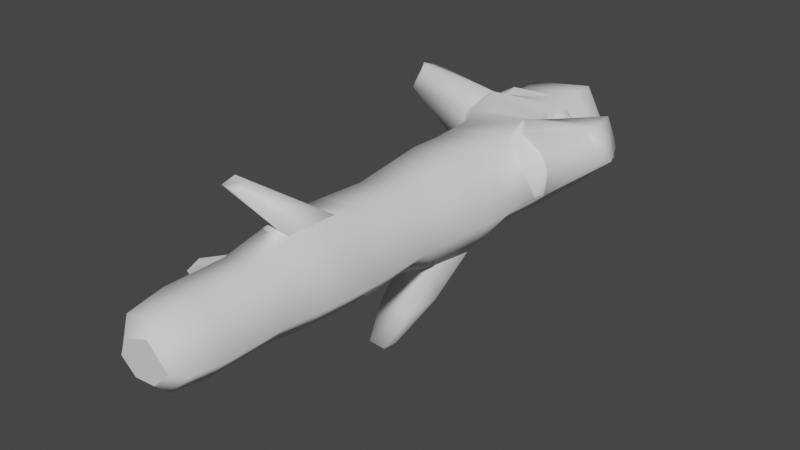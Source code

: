 # Source: fe_branch_01-5.blend  (saved by Blender 3.0.42; exported with 4.5.12 LTS)
import bpy
from mathutils import Matrix  # noqa: F401  (used for matrix-valued properties, if any)

bpy.ops.wm.read_factory_settings(use_empty=True)
scene = bpy.context.scene
scene.name = 'Scene'

# ---- collections
col_collection_2 = bpy.data.collections.new('Collection 2'); scene.collection.children.link(col_collection_2)
col_collection = bpy.data.collections.new('Collection'); scene.collection.children.link(col_collection)

# ---- materials (node trees are filled in below, after node groups)
mat_material_001 = bpy.data.materials.new('Material.001')
mat_material_001.use_transparent_shadow = False

# ---- material node trees
mat_material_001.use_nodes = True; mat_material_001.node_tree.nodes.clear()
_N = mat_material_001.node_tree.nodes; _L = mat_material_001.node_tree.links
n0 = _N.new('ShaderNodeBsdfPrincipled'); n0.name = 'Principled BSDF'; n0.location = (10, 300)
n0.distribution = 'GGX'
n0.subsurface_method = 'RANDOM_WALK_SKIN'
n0.inputs[3].default_value = 1.45
n0.inputs[27].default_value = (0.0, 0.0, 0.0, 1.0)
n0.inputs[28].default_value = 1.0
n1 = _N.new('ShaderNodeOutputMaterial'); n1.name = 'Material Output'; n1.location = (300, 300)
_L.new(n0.outputs[0], n1.inputs[0])
n1.is_active_output = True

# ---- world
world_world = bpy.data.worlds.new('World'); scene.world = world_world
world_world.use_nodes = True; world_world.node_tree.nodes.clear()
_N = world_world.node_tree.nodes; _L = world_world.node_tree.links
n0 = _N.new('ShaderNodeOutputWorld'); n0.name = 'World Output'; n0.location = (300, 300)
n1 = _N.new('ShaderNodeBackground'); n1.name = 'Background'; n1.location = (10, 300)
n1.inputs[0].default_value = (0.05088, 0.05088, 0.05088, 1.0)
_L.new(n1.outputs[0], n0.inputs[0])
n0.is_active_output = True
world_world.color = (0.05088, 0.05088, 0.05088)
world_world.use_sun_shadow = False
world_world.sun_shadow_jitter_overblur = 0.0

# ---- meshes
me_fe_layers2_lt4_gmdl = bpy.data.meshes.new('FE_layers2_Lt4.gmdl')
me_fe_layers2_lt4_gmdl.from_pydata([(0.05151, -0.06357, -0.1882), (-0.1018, -0.06389, -0.1755), (-0.1012, 0.001713, -0.1788), (0.05496, 0.001258, -0.1922), (0.1906, -0.06368, -0.04917), (0.1967, 0.00126, -0.05025), (0.06992, -0.06354, 0.1726), (0.07377, 0.001032, 0.176), (-0.1388, 0.001258, 0.1435), (-0.1392, -0.05966, 0.1412), (-0.1909, 0.00126, -0.05026), (-0.1902, -0.06165, -0.04878), (-0.1012, 0.001713, -0.1788), (-0.1018, -0.06389, -0.1755), (0.05082, -0.2168, -0.1849), (-0.1001, -0.2169, -0.1725), (0.1908, -0.1961, -0.0435), (0.07268, -0.2069, 0.1691), (-0.1608, -0.1925, 0.1414), (-0.2009, -0.2073, -0.02598), (-0.1001, -0.2169, -0.1725), (0.04923, -0.3382, -0.1756), (-0.09515, -0.3374, -0.164), (-0.09707, -0.2848, -0.1673), (0.04986, -0.2851, -0.1791), (0.2007, -0.3345, -0.01979), (0.1904, -0.2711, -0.03955), (0.09971, -0.3283, 0.1604), (0.0796, -0.2715, 0.1635), (-0.1199, -0.2816, 0.191), (-0.1566, -0.357, 0.138), (-0.1942, -0.2369, 0.1472), (-0.2284, -0.2455, 0.0855), (-0.2336, -0.287, 0.07232), (-0.1891, -0.287, 0.1571), (-0.2232, -0.3292, 0.08166), (-0.1879, -0.3342, 0.1421), (-0.09707, -0.2848, -0.1673), (-0.2013, -0.2813, -0.03358), (-0.09515, -0.3374, -0.164), (-0.1941, -0.3423, -0.02402), (-0.02101, -0.8132, -0.2278), (-0.01817, -0.7872, -0.2314), (0.008412, -0.7851, -0.2323), (0.009695, -0.8152, -0.2284), (0.05931, -0.8249, -0.1697), (0.07435, -0.6848, -0.1764), (0.1697, -0.6899, -0.0439), (0.1594, -0.7922, -0.04082), (0.06319, -0.6898, 0.1537), (0.05878, -0.7917, 0.1452), (-0.1233, -0.6876, 0.1255), (-0.1163, -0.7918, 0.1185), (-0.1675, -0.6876, -0.0432), (-0.1574, -0.7928, -0.04046), (-0.07064, -0.6877, -0.1724), (-0.07255, -0.8057, -0.1671), (-0.05871, -1.809, -0.0989), (-0.06763, -1.697, -0.1159), (0.03408, -1.697, -0.1244), (0.02926, -1.803, -0.1082), (0.1265, -1.697, -0.03188), (0.1122, -1.804, -0.02738), (0.04615, -1.698, 0.115), (0.03866, -1.816, 0.09979), (-0.09167, -1.698, 0.09396), (-0.07879, -1.821, 0.08138), (-0.1258, -1.698, -0.03173), (-0.1087, -1.816, -0.02587), (-0.06763, -1.697, -0.1159), (-0.05871, -1.809, -0.0989), (-0.06244, 0.04824, -0.1139), (0.03558, 0.0486, -0.1205), (0.06008, 0.05479, -0.0251), (0.04602, 0.04934, 0.104), (-0.08333, 0.0486, 0.09262), (-0.1115, 0.04941, -0.03188), (-0.06244, 0.04824, -0.1139), (-0.04781, -1.856, 0.04277), (0.01928, -1.838, -0.07446), (0.08006, -1.838, -0.01742), (0.02897, -1.851, 0.06724), (-0.07901, -1.851, -0.02068), (-0.04326, -1.843, -0.07334), (-0.04326, -1.843, -0.07334), (0.01928, -1.838, -0.07446), (0.08006, -1.838, -0.01742), (0.02897, -1.851, 0.06724), (-0.04781, -1.856, 0.04277), (-0.07901, -1.851, -0.02068), (-0.04326, -1.843, -0.07334), (-0.06679, -1.503, -0.1149), (-0.07553, -1.362, -0.13), (0.03849, -1.362, -0.1398), (0.03391, -1.502, -0.1229), (0.1421, -1.362, -0.03653), (0.1249, -1.502, -0.03167), (0.03229, -1.411, 0.1436), (0.04626, -1.502, 0.1144), (-0.0697, -1.38, 0.1374), (-0.09114, -1.502, 0.09331), (-0.1416, -1.362, -0.03662), (-0.1244, -1.502, -0.03177), (-0.07553, -1.362, -0.13), (-0.06679, -1.503, -0.1149), (-0.1115, 0.04941, -0.03188), (0.04177, -1.136, -0.152), (-0.1136, -1.14, -0.1391), (-0.07708, -0.9598, -0.1327), (0.03928, -0.9593, -0.1428), (-0.07255, -0.8057, -0.1671), (0.1538, -1.137, -0.03878), (0.1453, -0.9593, -0.03709), (0.05535, -1.149, 0.1408), (0.05301, -0.959, 0.131), (-0.105, -0.9593, 0.1072), (-0.1092, -1.148, 0.1168), (-0.143, -0.9593, -0.0367), (-0.1627, -1.103, -0.06071), (-0.07708, -0.9598, -0.1327), (-0.1136, -1.14, -0.1391), (0.04811, -0.4702, -0.172), (-0.09297, -0.4689, -0.1602), (-0.09415, -0.3934, -0.1623), (0.04907, -0.3947, -0.1734), (0.1967, -0.4908, -0.02149), (0.2035, -0.4071, -0.02895), (0.1893, -0.4665, 0.1165), (0.2168, -0.4587, 0.06924), (0.227, -0.4134, 0.06421), (0.1928, -0.4147, 0.126), (0.2245, -0.3694, 0.07409), (0.1976, -0.3633, 0.1246), (-0.128, -0.4059, 0.1296), (0.08356, -0.4072, 0.1807), (-0.124, -0.483, 0.1256), (0.096, -0.4963, 0.1562), (-0.1769, -0.3985, -0.04261), (-0.172, -0.4751, -0.04224), (-0.09415, -0.3934, -0.1623), (-0.09297, -0.4689, -0.1602), (0.04028, -1.265, -0.1465), (-0.09954, -1.284, -0.1341), (0.1487, -1.266, -0.03857), (0.0371, -1.247, 0.1493), (-0.08006, -1.279, 0.1416), (-0.1546, -1.288, -0.05135), (-0.1635, -1.212, -0.1234), (-0.1533, -1.253, -0.1147), (-0.1726, -1.26, -0.08355), (-0.1896, -1.213, -0.08746), (-0.03747, -1.316, 0.1697), (-0.03372, -1.366, 0.1624), (0.01667, -1.372, 0.1634), (0.02047, -1.32, 0.1725), (-0.09954, -1.284, -0.1341), (-0.07064, -0.6877, -0.1724), (-0.08851, -0.5718, -0.1539), (0.0454, -0.5721, -0.1652), (0.1711, -0.5922, -0.04399), (0.06555, -0.5922, 0.15), (-0.121, -0.5796, 0.1234), (-0.1657, -0.5789, -0.04279), (-0.08851, -0.5718, -0.1539), (0.02186, -0.7286, -0.1973), (-0.03665, -0.7337, -0.1975), (-0.07064, -0.6877, -0.1724), (0.07435, -0.6848, -0.1764), (0.02425, -0.8073, -0.1928), (0.02186, -0.7286, -0.1973), (0.07435, -0.6848, -0.1764), (0.05931, -0.8249, -0.1697), (-0.07255, -0.8057, -0.1671), (-0.04369, -0.7907, -0.194), (0.008412, -0.7851, -0.2323), (-0.01817, -0.7872, -0.2314), (0.008412, -0.7851, -0.2323), (-0.02101, -0.8132, -0.2278), (-0.1627, -1.103, -0.06071), (-0.1136, -1.14, -0.1391), (-0.1635, -1.212, -0.1234), (-0.1896, -1.213, -0.08746), (-0.09954, -1.284, -0.1341), (-0.1546, -1.288, -0.05135), (-0.1627, -1.103, -0.06071), (-0.1896, -1.213, -0.08746), (0.0371, -1.247, 0.1493), (-0.08006, -1.279, 0.1416), (-0.03747, -1.316, 0.1697), (0.02047, -1.32, 0.1725), (-0.08006, -1.279, 0.1416), (-0.0697, -1.38, 0.1374), (-0.03747, -1.316, 0.1697), (0.03229, -1.411, 0.1436), (0.2007, -0.3345, -0.01979), (0.09971, -0.3283, 0.1604), (0.096, -0.4963, 0.1562), (0.08356, -0.4072, 0.1807), (0.1967, -0.4908, -0.02149), (0.2035, -0.4071, -0.02895), (-0.1608, -0.1925, 0.1414), (-0.2009, -0.2073, -0.02598), (-0.2284, -0.2455, 0.0855), (-0.1942, -0.2369, 0.1472), (-0.2336, -0.287, 0.07232), (-0.2013, -0.2813, -0.03358), (-0.2013, -0.2813, -0.03358), (-0.1941, -0.3423, -0.02402), (-0.2336, -0.287, 0.07232), (-0.1566, -0.357, 0.138), (-0.1891, -0.287, 0.1571), (-0.1199, -0.2816, 0.191)], [], [(1, 2, 0), (0, 2, 3), (5, 4, 3), (4, 0, 3), (5, 7, 4), (6, 4, 7), (7, 8, 6), (8, 9, 6), (8, 10, 9), (10, 11, 9), (13, 11, 12), (12, 11, 10), (1, 0, 15), (14, 15, 0), (16, 14, 4), (14, 0, 4), (6, 17, 4), (17, 16, 4), (9, 18, 6), (18, 17, 6), (11, 19, 9), (19, 18, 9), (11, 13, 19), (13, 20, 19), (24, 21, 23), (21, 22, 23), (15, 14, 23), (23, 14, 24), (21, 24, 25), (25, 24, 26), (14, 16, 24), (24, 16, 26), (26, 28, 25), (27, 25, 28), (17, 28, 16), (26, 16, 28), (18, 29, 17), (17, 29, 28), (30, 27, 29), (29, 27, 28), (34, 31, 33), (31, 32, 33), (34, 33, 36), (33, 35, 36), (37, 38, 20), (19, 20, 38), (37, 39, 38), (39, 40, 38), (43, 44, 42), (41, 42, 44), (47, 48, 46), (45, 46, 48), (47, 49, 48), (48, 49, 50), (51, 52, 49), (49, 52, 50), (51, 53, 52), (53, 54, 52), (54, 53, 56), (53, 55, 56), (58, 59, 57), (57, 59, 60), (59, 61, 60), (60, 61, 62), (63, 64, 61), (62, 61, 64), (66, 64, 65), (63, 65, 64), (65, 67, 66), (67, 68, 66), (67, 69, 68), (69, 70, 68), (2, 71, 3), (3, 71, 72), (3, 72, 5), (5, 72, 73), (7, 5, 74), (5, 73, 74), (8, 7, 75), (75, 7, 74), (8, 75, 10), (76, 10, 75), (12, 10, 77), (77, 10, 76), (79, 80, 78), (78, 80, 81), (78, 82, 79), (82, 83, 79), (57, 60, 84), (84, 60, 85), (62, 86, 60), (85, 60, 86), (64, 87, 62), (86, 62, 87), (66, 88, 64), (64, 88, 87), (68, 89, 66), (66, 89, 88), (68, 70, 89), (70, 90, 89), (93, 94, 92), (91, 92, 94), (93, 95, 94), (94, 95, 96), (95, 97, 96), (96, 97, 98), (100, 98, 99), (97, 99, 98), (101, 102, 99), (99, 102, 100), (101, 103, 102), (103, 104, 102), (73, 72, 105), (72, 71, 105), (76, 75, 73), (73, 75, 74), (108, 109, 107), (106, 107, 109), (110, 45, 108), (108, 45, 109), (106, 109, 111), (111, 109, 112), (48, 112, 45), (109, 45, 112), (114, 113, 112), (113, 111, 112), (50, 114, 48), (112, 48, 114), (52, 115, 50), (50, 115, 114), (115, 116, 114), (116, 113, 114), (54, 117, 52), (52, 117, 115), (116, 115, 118), (117, 118, 115), (119, 117, 56), (54, 56, 117), (119, 120, 117), (120, 118, 117), (123, 124, 122), (121, 122, 124), (21, 124, 22), (123, 22, 124), (124, 126, 121), (125, 121, 126), (25, 126, 21), (124, 21, 126), (130, 127, 129), (127, 128, 129), (130, 129, 132), (129, 131, 132), (27, 30, 134), (30, 133, 134), (133, 135, 134), (135, 136, 134), (137, 133, 40), (30, 40, 133), (137, 138, 133), (138, 135, 133), (39, 139, 40), (40, 139, 137), (139, 140, 137), (140, 138, 137), (106, 141, 107), (141, 142, 107), (111, 143, 106), (143, 141, 106), (113, 144, 111), (144, 143, 111), (116, 145, 113), (145, 144, 113), (116, 118, 145), (118, 146, 145), (149, 150, 148), (147, 148, 150), (92, 142, 93), (93, 142, 141), (93, 141, 95), (95, 141, 143), (95, 143, 97), (97, 143, 144), (151, 152, 154), (152, 153, 154), (101, 99, 146), (146, 99, 145), (103, 101, 155), (155, 101, 146), (58, 91, 59), (91, 94, 59), (94, 96, 59), (59, 96, 61), (96, 98, 61), (61, 98, 63), (98, 100, 63), (100, 65, 63), (100, 102, 65), (102, 67, 65), (102, 104, 67), (104, 69, 67), (157, 158, 156), (46, 156, 158), (122, 121, 157), (157, 121, 158), (158, 159, 46), (47, 46, 159), (121, 125, 158), (158, 125, 159), (49, 47, 160), (47, 159, 160), (125, 136, 159), (159, 136, 160), (135, 161, 136), (136, 161, 160), (161, 51, 160), (51, 49, 160), (138, 162, 135), (135, 162, 161), (162, 53, 161), (53, 51, 161), (138, 140, 162), (140, 163, 162), (163, 55, 162), (55, 53, 162), (167, 164, 166), (164, 165, 166), (170, 171, 169), (168, 169, 171), (171, 172, 168), (172, 173, 168), (166, 165, 172), (165, 173, 172), (165, 164, 175), (174, 175, 164), (169, 168, 176), (44, 176, 168), (173, 41, 168), (41, 44, 168), (173, 165, 177), (165, 175, 177), (178, 179, 181), (179, 180, 181), (182, 148, 179), (179, 148, 180), (183, 149, 182), (148, 182, 149), (183, 184, 149), (149, 184, 185), (187, 188, 186), (186, 188, 189), (191, 152, 190), (190, 152, 192), (191, 193, 152), (152, 193, 153), (193, 186, 153), (153, 186, 189), (131, 194, 132), (132, 194, 195), (197, 196, 130), (196, 127, 130), (197, 130, 195), (130, 132, 195), (128, 127, 198), (198, 127, 196), (199, 194, 129), (194, 131, 129), (199, 129, 198), (129, 128, 198), (201, 202, 200), (200, 202, 203), (205, 204, 201), (204, 202, 201), (206, 207, 208), (207, 35, 208), (36, 35, 209), (35, 207, 209), (209, 211, 36), (210, 36, 211), (200, 203, 211), (211, 203, 210)])
me_fe_layers2_lt4_gmdl.polygons.foreach_set('use_smooth', [True] * 280)
_uv = me_fe_layers2_lt4_gmdl.uv_layers.new(name='UVMap')
_uv.uv.foreach_set('vector', [0.4313, -0.7749, 0.4352, -0.7748, 0.4313, -0.7671, 0.4313, -0.7671, 0.4352, -0.7748, 0.4352, -0.767, 0.4352, -0.7555, 0.4313, -0.7555, 0.4352, -0.767, 0.4313, -0.7555, 0.4313, -0.7671, 0.4352, -0.767, 0.4352, -0.7555, 0.4351, -0.7407, 0.4313, -0.7555, 0.4313, -0.7405, 0.4313, -0.7555, 0.4351, -0.7407, 0.4351, -0.7407, 0.4352, -0.7292, 0.4313, -0.7405, 0.4352, -0.7292, 0.4313, -0.7291, 0.4313, -0.7405, 0.4352, -0.7292, 0.4352, -0.7177, 0.4313, -0.7291, 0.4352, -0.7177, 0.4313, -0.7177, 0.4313, -0.7291, 0.4313, -0.7078, 0.4313, -0.7177, 0.4352, -0.7076, 0.4352, -0.7076, 0.4313, -0.7177, 0.4352, -0.7177, 0.4313, -0.7749, 0.4313, -0.7671, 0.4222, -0.775, 0.4222, -0.7671, 0.4222, -0.775, 0.4313, -0.7671, 0.4221, -0.7554, 0.4222, -0.7671, 0.4313, -0.7555, 0.4222, -0.7671, 0.4313, -0.7671, 0.4313, -0.7555, 0.4313, -0.7405, 0.4223, -0.7417, 0.4313, -0.7555, 0.4223, -0.7417, 0.4221, -0.7554, 0.4313, -0.7555, 0.4313, -0.7291, 0.4221, -0.729, 0.4313, -0.7405, 0.4221, -0.729, 0.4223, -0.7417, 0.4313, -0.7405, 0.4313, -0.7177, 0.422, -0.717, 0.4313, -0.7291, 0.422, -0.717, 0.4221, -0.729, 0.4313, -0.7291, 0.4313, -0.7177, 0.4313, -0.7078, 0.422, -0.717, 0.4313, -0.7078, 0.4222, -0.7078, 0.422, -0.717, 0.4181, -0.767, 0.4149, -0.767, 0.4181, -0.775, 0.4149, -0.767, 0.415, -0.775, 0.4181, -0.775, 0.4222, -0.775, 0.4222, -0.7671, 0.4181, -0.775, 0.4181, -0.775, 0.4222, -0.7671, 0.4181, -0.767, 0.4149, -0.767, 0.4181, -0.767, 0.4144, -0.7551, 0.4144, -0.7551, 0.4181, -0.767, 0.4184, -0.7553, 0.4222, -0.7671, 0.4221, -0.7554, 0.4181, -0.767, 0.4181, -0.767, 0.4221, -0.7554, 0.4184, -0.7553, 0.4184, -0.7553, 0.4184, -0.7416, 0.4144, -0.7551, 0.4147, -0.7413, 0.4144, -0.7551, 0.4184, -0.7416, 0.4223, -0.7417, 0.4184, -0.7416, 0.4221, -0.7554, 0.4184, -0.7553, 0.4221, -0.7554, 0.4184, -0.7416, 0.4221, -0.729, 0.418, -0.7329, 0.4223, -0.7417, 0.4223, -0.7417, 0.418, -0.7329, 0.4184, -0.7416, 0.4145, -0.7291, 0.4147, -0.7413, 0.418, -0.7329, 0.418, -0.7329, 0.4147, -0.7413, 0.4184, -0.7416, 0.4153, -0.8001, 0.413, -0.8007, 0.4154, -0.8047, 0.413, -0.8007, 0.4134, -0.804, 0.4154, -0.8047, 0.4153, -0.8001, 0.4154, -0.8047, 0.4201, -0.8007, 0.4154, -0.8047, 0.42, -0.8043, 0.4201, -0.8007, 0.4181, -0.7079, 0.4182, -0.7162, 0.4222, -0.7078, 0.422, -0.717, 0.4222, -0.7078, 0.4182, -0.7162, 0.4181, -0.7079, 0.415, -0.7079, 0.4182, -0.7162, 0.415, -0.7079, 0.4147, -0.7175, 0.4182, -0.7162, 0.3954, -0.7923, 0.3922, -0.7908, 0.3951, -0.7947, 0.3924, -0.7963, 0.3951, -0.7947, 0.3922, -0.7908, 0.394, -0.7536, 0.3879, -0.7534, 0.3944, -0.7671, 0.3866, -0.7668, 0.3944, -0.7671, 0.3879, -0.7534, 0.394, -0.7536, 0.394, -0.7405, 0.3879, -0.7534, 0.3879, -0.7534, 0.394, -0.7405, 0.3879, -0.7404, 0.3941, -0.7295, 0.3879, -0.7296, 0.394, -0.7405, 0.394, -0.7405, 0.3879, -0.7296, 0.3879, -0.7404, 0.3941, -0.7295, 0.3941, -0.7183, 0.3879, -0.7296, 0.3941, -0.7183, 0.3879, -0.7184, 0.3879, -0.7296, 0.3879, -0.7184, 0.3941, -0.7183, 0.3882, -0.7086, 0.3941, -0.7183, 0.3936, -0.7078, 0.3882, -0.7086, 0.334, -0.7763, 0.334, -0.7659, 0.3273, -0.7771, 0.3273, -0.7771, 0.334, -0.7659, 0.3277, -0.7654, 0.334, -0.7659, 0.334, -0.7531, 0.3277, -0.7654, 0.3277, -0.7654, 0.334, -0.7531, 0.3276, -0.7523, 0.3339, -0.74, 0.3269, -0.7398, 0.334, -0.7531, 0.3276, -0.7523, 0.334, -0.7531, 0.3269, -0.7398, 0.3266, -0.7308, 0.3269, -0.7398, 0.3339, -0.7304, 0.3339, -0.74, 0.3339, -0.7304, 0.3269, -0.7398, 0.3339, -0.7304, 0.3339, -0.7203, 0.3266, -0.7308, 0.3339, -0.7203, 0.3269, -0.7213, 0.3266, -0.7308, 0.3339, -0.7203, 0.334, -0.7097, 0.3269, -0.7213, 0.334, -0.7097, 0.3273, -0.7108, 0.3269, -0.7213, 0.4352, -0.7748, 0.438, -0.7753, 0.4352, -0.767, 0.4352, -0.767, 0.438, -0.7753, 0.438, -0.7663, 0.4352, -0.767, 0.438, -0.7663, 0.4352, -0.7555, 0.4352, -0.7555, 0.438, -0.7663, 0.4384, -0.7576, 0.4351, -0.7407, 0.4352, -0.7555, 0.4381, -0.7403, 0.4352, -0.7555, 0.4384, -0.7576, 0.4381, -0.7403, 0.4352, -0.7292, 0.4351, -0.7407, 0.438, -0.7303, 0.438, -0.7303, 0.4351, -0.7407, 0.4381, -0.7403, 0.4352, -0.7292, 0.438, -0.7303, 0.4352, -0.7177, 0.4381, -0.7191, 0.4352, -0.7177, 0.438, -0.7303, 0.4352, -0.7076, 0.4352, -0.7177, 0.438, -0.7083, 0.438, -0.7083, 0.4352, -0.7177, 0.4381, -0.7191, 0.3326, -0.8129, 0.3325, -0.8186, 0.3265, -0.8129, 0.3265, -0.8129, 0.3325, -0.8186, 0.327, -0.8181, 0.3265, -0.8129, 0.3267, -0.8088, 0.3326, -0.8129, 0.3267, -0.8088, 0.3306, -0.809, 0.3326, -0.8129, 0.3273, -0.7771, 0.3277, -0.7654, 0.3243, -0.7781, 0.3243, -0.7781, 0.3277, -0.7654, 0.3247, -0.7641, 0.3276, -0.7523, 0.3248, -0.7515, 0.3277, -0.7654, 0.3247, -0.7641, 0.3277, -0.7654, 0.3248, -0.7515, 0.3269, -0.7398, 0.3243, -0.7397, 0.3276, -0.7523, 0.3248, -0.7515, 0.3276, -0.7523, 0.3243, -0.7397, 0.3266, -0.7308, 0.3242, -0.7313, 0.3269, -0.7398, 0.3269, -0.7398, 0.3242, -0.7313, 0.3243, -0.7397, 0.3269, -0.7213, 0.3244, -0.7229, 0.3266, -0.7308, 0.3266, -0.7308, 0.3244, -0.7229, 0.3242, -0.7313, 0.3269, -0.7213, 0.3273, -0.7108, 0.3244, -0.7229, 0.3273, -0.7108, 0.3246, -0.7128, 0.3244, -0.7229, 0.354, -0.7664, 0.3456, -0.7661, 0.3539, -0.7757, 0.3456, -0.7761, 0.3539, -0.7757, 0.3456, -0.7661, 0.354, -0.7664, 0.3539, -0.754, 0.3456, -0.7661, 0.3456, -0.7661, 0.3539, -0.754, 0.3456, -0.7533, 0.3539, -0.754, 0.3536, -0.7399, 0.3456, -0.7533, 0.3456, -0.7533, 0.3536, -0.7399, 0.3456, -0.7401, 0.3456, -0.7303, 0.3456, -0.7401, 0.354, -0.7308, 0.3536, -0.7399, 0.354, -0.7308, 0.3456, -0.7401, 0.3539, -0.7193, 0.3456, -0.72, 0.354, -0.7308, 0.354, -0.7308, 0.3456, -0.72, 0.3456, -0.7303, 0.3539, -0.7193, 0.3539, -0.7089, 0.3456, -0.72, 0.3539, -0.7089, 0.3456, -0.7095, 0.3456, -0.72, 0.4384, -0.7576, 0.438, -0.7663, 0.4385, -0.7704, 0.438, -0.7663, 0.438, -0.7753, 0.4385, -0.7704, 0.4381, -0.7191, 0.438, -0.7303, 0.4384, -0.7576, 0.4384, -0.7576, 0.438, -0.7303, 0.4381, -0.7403, 0.3779, -0.7755, 0.3779, -0.7666, 0.3671, -0.7748, 0.3674, -0.7666, 0.3671, -0.7748, 0.3779, -0.7666, 0.3863, -0.775, 0.3866, -0.7668, 0.3779, -0.7755, 0.3779, -0.7755, 0.3866, -0.7668, 0.3779, -0.7666, 0.3674, -0.7666, 0.3779, -0.7666, 0.3673, -0.7543, 0.3673, -0.7543, 0.3779, -0.7666, 0.3779, -0.7544, 0.3879, -0.7534, 0.3779, -0.7544, 0.3866, -0.7668, 0.3779, -0.7666, 0.3866, -0.7668, 0.3779, -0.7544, 0.3779, -0.7403, 0.3666, -0.7402, 0.3779, -0.7544, 0.3666, -0.7402, 0.3673, -0.7543, 0.3779, -0.7544, 0.3879, -0.7404, 0.3779, -0.7403, 0.3879, -0.7534, 0.3779, -0.7544, 0.3879, -0.7534, 0.3779, -0.7403, 0.3879, -0.7296, 0.3779, -0.7298, 0.3879, -0.7404, 0.3879, -0.7404, 0.3779, -0.7298, 0.3779, -0.7403, 0.3779, -0.7298, 0.3672, -0.7309, 0.3779, -0.7403, 0.3672, -0.7309, 0.3666, -0.7402, 0.3779, -0.7403, 0.3879, -0.7184, 0.3779, -0.7188, 0.3879, -0.7296, 0.3879, -0.7296, 0.3779, -0.7188, 0.3779, -0.7298, 0.3672, -0.7309, 0.3779, -0.7298, 0.3686, -0.7192, 0.3779, -0.7188, 0.3686, -0.7192, 0.3779, -0.7298, 0.3779, -0.7086, 0.3779, -0.7188, 0.3882, -0.7086, 0.3879, -0.7184, 0.3882, -0.7086, 0.3779, -0.7188, 0.3779, -0.7086, 0.369, -0.7085, 0.3779, -0.7188, 0.369, -0.7085, 0.3686, -0.7192, 0.3779, -0.7188, 0.4116, -0.775, 0.4116, -0.7669, 0.4071, -0.7751, 0.4071, -0.7669, 0.4071, -0.7751, 0.4116, -0.7669, 0.4149, -0.767, 0.4116, -0.7669, 0.415, -0.775, 0.4116, -0.775, 0.415, -0.775, 0.4116, -0.7669, 0.4116, -0.7669, 0.4108, -0.7562, 0.4071, -0.7669, 0.4064, -0.7554, 0.4071, -0.7669, 0.4108, -0.7562, 0.4144, -0.7551, 0.4108, -0.7562, 0.4149, -0.767, 0.4116, -0.7669, 0.4149, -0.767, 0.4108, -0.7562, 0.4139, -0.7926, 0.4124, -0.7928, 0.4139, -0.7948, 0.4124, -0.7928, 0.4123, -0.7946, 0.4139, -0.7948, 0.4139, -0.7926, 0.4139, -0.7948, 0.4155, -0.7927, 0.4139, -0.7948, 0.4153, -0.7945, 0.4155, -0.7927, 0.4147, -0.7413, 0.4145, -0.7291, 0.4108, -0.7389, 0.4145, -0.7291, 0.4116, -0.7294, 0.4108, -0.7389, 0.4116, -0.7294, 0.4071, -0.7294, 0.4108, -0.7389, 0.4071, -0.7294, 0.4061, -0.7408, 0.4108, -0.7389, 0.4117, -0.7179, 0.4116, -0.7294, 0.4147, -0.7175, 0.4145, -0.7291, 0.4147, -0.7175, 0.4116, -0.7294, 0.4117, -0.7179, 0.4072, -0.718, 0.4116, -0.7294, 0.4072, -0.718, 0.4071, -0.7294, 0.4116, -0.7294, 0.415, -0.7079, 0.4116, -0.7079, 0.4147, -0.7175, 0.4147, -0.7175, 0.4116, -0.7079, 0.4117, -0.7179, 0.4116, -0.7079, 0.4071, -0.708, 0.4117, -0.7179, 0.4071, -0.708, 0.4072, -0.718, 0.4117, -0.7179, 0.3674, -0.7666, 0.3597, -0.7665, 0.3671, -0.7748, 0.3597, -0.7665, 0.3598, -0.7756, 0.3671, -0.7748, 0.3673, -0.7543, 0.3597, -0.7542, 0.3674, -0.7666, 0.3597, -0.7542, 0.3597, -0.7665, 0.3674, -0.7666, 0.3666, -0.7402, 0.3591, -0.7401, 0.3673, -0.7543, 0.3591, -0.7401, 0.3597, -0.7542, 0.3673, -0.7543, 0.3672, -0.7309, 0.3581, -0.7299, 0.3666, -0.7402, 0.3581, -0.7299, 0.3591, -0.7401, 0.3666, -0.7402, 0.3672, -0.7309, 0.3686, -0.7192, 0.3581, -0.7299, 0.3686, -0.7192, 0.3589, -0.7191, 0.3581, -0.7299, 0.3637, -0.796, 0.3684, -0.7961, 0.3638, -0.793, 0.3684, -0.7932, 0.3638, -0.793, 0.3684, -0.7961, 0.3539, -0.7757, 0.3598, -0.7756, 0.354, -0.7664, 0.354, -0.7664, 0.3598, -0.7756, 0.3597, -0.7665, 0.354, -0.7664, 0.3597, -0.7665, 0.3539, -0.754, 0.3539, -0.754, 0.3597, -0.7665, 0.3597, -0.7542, 0.3539, -0.754, 0.3597, -0.7542, 0.3536, -0.7399, 0.3536, -0.7399, 0.3597, -0.7542, 0.3591, -0.7401, 0.3455, -0.7912, 0.3368, -0.7904, 0.3454, -0.7946, 0.3368, -0.7904, 0.338, -0.7944, 0.3454, -0.7946, 0.3539, -0.7193, 0.354, -0.7308, 0.3589, -0.7191, 0.3589, -0.7191, 0.354, -0.7308, 0.3581, -0.7299, 0.3539, -0.7089, 0.3539, -0.7193, 0.3593, -0.7088, 0.3593, -0.7088, 0.3539, -0.7193, 0.3589, -0.7191, 0.334, -0.7763, 0.3456, -0.7761, 0.334, -0.7659, 0.3456, -0.7761, 0.3456, -0.7661, 0.334, -0.7659, 0.3456, -0.7661, 0.3456, -0.7533, 0.334, -0.7659, 0.334, -0.7659, 0.3456, -0.7533, 0.334, -0.7531, 0.3456, -0.7533, 0.3456, -0.7401, 0.334, -0.7531, 0.334, -0.7531, 0.3456, -0.7401, 0.3339, -0.74, 0.3456, -0.7401, 0.3456, -0.7303, 0.3339, -0.74, 0.3456, -0.7303, 0.3339, -0.7304, 0.3339, -0.74, 0.3456, -0.7303, 0.3456, -0.72, 0.3339, -0.7304, 0.3456, -0.72, 0.3339, -0.7203, 0.3339, -0.7304, 0.3456, -0.72, 0.3456, -0.7095, 0.3339, -0.7203, 0.3456, -0.7095, 0.334, -0.7097, 0.3339, -0.7203, 0.4006, -0.7752, 0.4005, -0.7669, 0.3938, -0.775, 0.3944, -0.7671, 0.3938, -0.775, 0.4005, -0.7669, 0.4071, -0.7751, 0.4071, -0.7669, 0.4006, -0.7752, 0.4006, -0.7752, 0.4071, -0.7669, 0.4005, -0.7669, 0.4005, -0.7669, 0.4, -0.7551, 0.3944, -0.7671, 0.394, -0.7536, 0.3944, -0.7671, 0.4, -0.7551, 0.4071, -0.7669, 0.4064, -0.7554, 0.4005, -0.7669, 0.4005, -0.7669, 0.4064, -0.7554, 0.4, -0.7551, 0.394, -0.7405, 0.394, -0.7536, 0.4, -0.7406, 0.394, -0.7536, 0.4, -0.7551, 0.4, -0.7406, 0.4064, -0.7554, 0.4061, -0.7408, 0.4, -0.7551, 0.4, -0.7551, 0.4061, -0.7408, 0.4, -0.7406, 0.4071, -0.7294, 0.4006, -0.7295, 0.4061, -0.7408, 0.4061, -0.7408, 0.4006, -0.7295, 0.4, -0.7406, 0.4006, -0.7295, 0.3941, -0.7295, 0.4, -0.7406, 0.3941, -0.7295, 0.394, -0.7405, 0.4, -0.7406, 0.4072, -0.718, 0.4006, -0.7183, 0.4071, -0.7294, 0.4071, -0.7294, 0.4006, -0.7183, 0.4006, -0.7295, 0.4006, -0.7183, 0.3941, -0.7183, 0.4006, -0.7295, 0.3941, -0.7183, 0.3941, -0.7295, 0.4006, -0.7295, 0.4072, -0.718, 0.4071, -0.708, 0.4006, -0.7183, 0.4071, -0.708, 0.4006, -0.7081, 0.4006, -0.7183, 0.4006, -0.7081, 0.3936, -0.7078, 0.4006, -0.7183, 0.3936, -0.7078, 0.3941, -0.7183, 0.4006, -0.7183, 0.3678, -0.8068, 0.3793, -0.8077, 0.3682, -0.8035, 0.3793, -0.8077, 0.3796, -0.8046, 0.3682, -0.8035, 0.368, -0.7827, 0.3699, -0.7921, 0.3794, -0.7832, 0.3805, -0.791, 0.3794, -0.7832, 0.3699, -0.7921, 0.3699, -0.7921, 0.3696, -0.7988, 0.3805, -0.791, 0.3696, -0.7988, 0.3802, -0.7985, 0.3805, -0.791, 0.3682, -0.8035, 0.3796, -0.8046, 0.3696, -0.7988, 0.3796, -0.8046, 0.3802, -0.7985, 0.3696, -0.7988, 0.3796, -0.8046, 0.3793, -0.8077, 0.3908, -0.8038, 0.3904, -0.8083, 0.3908, -0.8038, 0.3793, -0.8077, 0.3794, -0.7832, 0.3805, -0.791, 0.3903, -0.7835, 0.3922, -0.7908, 0.3903, -0.7835, 0.3805, -0.791, 0.3802, -0.7985, 0.3924, -0.7963, 0.3805, -0.791, 0.3924, -0.7963, 0.3922, -0.7908, 0.3805, -0.791, 0.3802, -0.7985, 0.3796, -0.8046, 0.3913, -0.7973, 0.3796, -0.8046, 0.3908, -0.8038, 0.3913, -0.7973, 0.3494, -0.7823, 0.3503, -0.7864, 0.3639, -0.7828, 0.3503, -0.7864, 0.3635, -0.788, 0.3639, -0.7828, 0.352, -0.7919, 0.3638, -0.793, 0.3503, -0.7864, 0.3503, -0.7864, 0.3638, -0.793, 0.3635, -0.788, 0.352, -0.7956, 0.3637, -0.796, 0.352, -0.7919, 0.3638, -0.793, 0.352, -0.7919, 0.3637, -0.796, 0.352, -0.7956, 0.3492, -0.8052, 0.3637, -0.796, 0.3637, -0.796, 0.3492, -0.8052, 0.3634, -0.8049, 0.3238, -0.8072, 0.3365, -0.807, 0.3236, -0.802, 0.3236, -0.802, 0.3365, -0.807, 0.3387, -0.8012, 0.3254, -0.7895, 0.3368, -0.7904, 0.3241, -0.7846, 0.3241, -0.7846, 0.3368, -0.7904, 0.3379, -0.7849, 0.3254, -0.7895, 0.3255, -0.7936, 0.3368, -0.7904, 0.3368, -0.7904, 0.3255, -0.7936, 0.338, -0.7944, 0.3255, -0.7936, 0.3236, -0.802, 0.338, -0.7944, 0.338, -0.7944, 0.3236, -0.802, 0.3387, -0.8012, 0.4153, -0.7945, 0.4158, -0.7949, 0.4155, -0.7927, 0.4155, -0.7927, 0.4158, -0.7949, 0.416, -0.7924, 0.414, -0.7911, 0.4044, -0.7923, 0.4139, -0.7926, 0.4044, -0.7923, 0.4124, -0.7928, 0.4139, -0.7926, 0.414, -0.7911, 0.4139, -0.7926, 0.416, -0.7924, 0.4139, -0.7926, 0.4155, -0.7927, 0.416, -0.7924, 0.4123, -0.7946, 0.4124, -0.7928, 0.4041, -0.7956, 0.4041, -0.7956, 0.4124, -0.7928, 0.4044, -0.7923, 0.414, -0.7955, 0.4158, -0.7949, 0.4139, -0.7948, 0.4158, -0.7949, 0.4153, -0.7945, 0.4139, -0.7948, 0.414, -0.7955, 0.4139, -0.7948, 0.4041, -0.7956, 0.4139, -0.7948, 0.4123, -0.7946, 0.4041, -0.7956, 0.438, -0.786, 0.4227, -0.7856, 0.4382, -0.7912, 0.4382, -0.7912, 0.4227, -0.7856, 0.4228, -0.792, 0.4376, -0.7826, 0.4228, -0.7818, 0.438, -0.786, 0.4228, -0.7818, 0.4227, -0.7856, 0.438, -0.786, 0.4376, -0.8093, 0.4372, -0.8058, 0.4228, -0.8081, 0.4372, -0.8058, 0.42, -0.8043, 0.4228, -0.8081, 0.4201, -0.8007, 0.42, -0.8043, 0.4373, -0.8008, 0.42, -0.8043, 0.4372, -0.8058, 0.4373, -0.8008, 0.4373, -0.8008, 0.4379, -0.7961, 0.4201, -0.8007, 0.4229, -0.7964, 0.4201, -0.8007, 0.4379, -0.7961, 0.4382, -0.7912, 0.4228, -0.792, 0.4379, -0.7961, 0.4379, -0.7961, 0.4228, -0.792, 0.4229, -0.7964])
me_fe_layers2_lt4_gmdl.use_remesh_fix_poles = True
me_fe_layers2_lt4_gmdl.use_remesh_preserve_attributes = False
me_fe_layers2_lt4_gmdl.update()
me_fe_root_assemblage_03_gmdl = bpy.data.meshes.new('FE_root_assemblage_03.gmdl')
me_fe_root_assemblage_03_gmdl.from_pydata([(0.0494, -0.04357, -0.1835), (-0.09874, -0.04408, -0.171), (-0.09543, -0.001021, -0.1693), (0.05119, -0.001348, -0.1818), (0.1851, -0.04097, -0.04935), (0.1843, -0.001395, -0.04863), (0.06775, -0.0404, 0.1667), (0.06888, -0.001559, 0.1638), (-0.1307, -0.001348, 0.1332), (-0.1369, -0.03595, 0.1364), (-0.1796, -0.001394, -0.04861), (-0.1855, -0.03898, -0.04854), (-0.09543, -0.001021, -0.1693), (-0.09874, -0.04408, -0.171), (0.04935, -0.1148, -0.1825), (-0.0984, -0.1148, -0.1704), (0.1833, -0.1062, -0.03877), (0.07226, -0.1107, 0.1615), (-0.1629, -0.09771, 0.1283), (-0.189, -0.1076, -0.01319), (-0.0984, -0.1148, -0.1704), (0.04766, -0.1753, -0.173), (-0.09333, -0.1749, -0.1616), (-0.09521, -0.1487, -0.1649), (0.04828, -0.1488, -0.1764), (0.1844, -0.175, -0.0057), (0.1808, -0.1432, -0.03319), (0.1041, -0.1723, 0.1386), (0.08076, -0.1434, 0.1513), (-0.1276, -0.1466, 0.1671), (-0.1581, -0.1878, 0.1245), (-0.1817, -0.1232, 0.1313), (-0.2016, -0.1282, 0.09449), (-0.2032, -0.1499, 0.08501), (-0.1774, -0.1499, 0.1373), (-0.1954, -0.1733, 0.08986), (-0.1739, -0.1762, 0.1265), (-0.09521, -0.1487, -0.1649), (-0.1876, -0.1465, -0.01842), (-0.09333, -0.1749, -0.1616), (-0.1824, -0.1787, -0.01232), (-0.01122, -0.4055, -0.192), (-0.009539, -0.3928, -0.1938), (0.00429, -0.3923, -0.1956), (0.005, -0.4066, -0.1925), (0.03827, -0.4176, -0.1532), (0.05291, -0.3486, -0.1596), (0.1526, -0.3505, -0.04083), (0.1414, -0.4019, -0.03754), (0.05712, -0.3504, 0.1385), (0.05289, -0.4012, 0.1301), (-0.1125, -0.3493, 0.1128), (-0.1056, -0.4012, 0.1059), (-0.1513, -0.3494, -0.04027), (-0.138, -0.4029, -0.03648), (-0.04834, -0.3488, -0.1558), (-0.03733, -0.4129, -0.1511), (-0.04659, -0.9077, -0.07913), (-0.05428, -0.8523, -0.09366), (0.02685, -0.8519, -0.1004), (0.02273, -0.9051, -0.08646), (0.1006, -0.852, -0.02665), (0.0881, -0.9056, -0.02278), (0.0365, -0.8525, 0.09054), (0.03015, -0.9113, 0.07743), (-0.07345, -0.8528, 0.07375), (-0.06241, -0.9139, 0.06293), (-0.1007, -0.8526, -0.02652), (-0.086, -0.9114, -0.02158), (-0.05428, -0.8523, -0.09366), (-0.04659, -0.9077, -0.07913), (-0.05886, 0.03887, -0.108), (0.03292, 0.03926, -0.1143), (0.05582, 0.04499, -0.02491), (0.0427, 0.04003, 0.09589), (-0.0784, 0.03927, 0.0853), (-0.1048, 0.03997, -0.03127), (-0.05886, 0.03887, -0.108), (-0.03791, -0.9313, 0.03243), (0.01483, -0.9222, -0.05974), (0.06263, -0.9222, -0.0149), (0.02246, -0.929, 0.05166), (-0.06244, -0.929, -0.01745), (-0.03434, -0.9246, -0.05885), (-0.03434, -0.9246, -0.05885), (0.01483, -0.9222, -0.05974), (0.06263, -0.9222, -0.0149), (0.02246, -0.929, 0.05166), (-0.03791, -0.9313, 0.03243), (-0.06244, -0.929, -0.01745), (-0.03434, -0.9246, -0.05885), (-0.05514, -0.7554, -0.0955), (-0.06359, -0.6853, -0.1101), (0.03183, -0.6852, -0.1182), (0.02752, -0.7552, -0.1022), (0.1185, -0.6853, -0.03182), (0.1023, -0.7552, -0.02728), (0.01734, -0.6979, 0.1195), (0.03754, -0.7551, 0.0924), (-0.04765, -0.6883, 0.1135), (-0.075, -0.7552, 0.0752), (-0.1186, -0.6853, -0.03184), (-0.1024, -0.7552, -0.02731), (-0.06359, -0.6853, -0.1101), (-0.05514, -0.7554, -0.0955), (-0.1048, 0.03997, -0.03127), (0.03539, -0.5728, -0.1314), (-0.1024, -0.5768, -0.1104), (-0.06895, -0.4849, -0.1194), (0.0345, -0.4846, -0.1281), (-0.03733, -0.4129, -0.1511), (0.1312, -0.5734, -0.03449), (0.1284, -0.4846, -0.03422), (0.04713, -0.5792, 0.1195), (0.0468, -0.4845, 0.1152), (-0.09365, -0.4846, 0.0939), (-0.09417, -0.5784, 0.09898), (-0.1279, -0.4846, -0.03408), (-0.1341, -0.5608, -0.06184), (-0.06895, -0.4849, -0.1194), (-0.1024, -0.5768, -0.1104), (0.04554, -0.241, -0.1657), (-0.08928, -0.2404, -0.1546), (-0.09159, -0.2027, -0.1586), (0.04712, -0.2034, -0.1695), (0.1773, -0.2503, -0.008844), (0.1848, -0.2098, -0.01559), (0.1704, -0.2366, 0.09439), (0.1889, -0.2338, 0.06204), (0.1969, -0.2118, 0.0612), (0.1749, -0.2123, 0.1014), (0.1967, -0.1908, 0.06669), (0.1789, -0.1886, 0.1012), (-0.1259, -0.2106, 0.1225), (0.08866, -0.2098, 0.1541), (-0.1225, -0.2491, 0.1203), (0.09673, -0.2526, 0.1345), (-0.1707, -0.206, -0.0402), (-0.1658, -0.2443, -0.04055), (-0.09159, -0.2027, -0.1586), (-0.08928, -0.2404, -0.1546), (0.03359, -0.6367, -0.1247), (-0.08624, -0.6427, -0.1103), (0.125, -0.6375, -0.03382), (0.01997, -0.6364, 0.125), (-0.05347, -0.6475, 0.1172), (-0.1286, -0.645, -0.04749), (-0.1369, -0.6076, -0.09916), (-0.1294, -0.6259, -0.09161), (-0.1418, -0.6282, -0.07303), (-0.1539, -0.6069, -0.07829), (-0.01943, -0.6616, 0.1342), (-0.0174, -0.6804, 0.1301), (0.009982, -0.6826, 0.1314), (0.01205, -0.6629, 0.137), (-0.08624, -0.6427, -0.1103), (-0.04834, -0.3488, -0.1558), (-0.08045, -0.2919, -0.1431), (0.04075, -0.292, -0.1535), (0.1574, -0.3014, -0.04108), (0.06102, -0.3015, 0.1368), (-0.1119, -0.2955, 0.1123), (-0.1531, -0.2952, -0.04084), (-0.08045, -0.2919, -0.1431), (0.01714, -0.367, -0.1752), (-0.02083, -0.3683, -0.1753), (-0.04834, -0.3488, -0.1558), (0.05291, -0.3486, -0.1596), (0.0178, -0.4109, -0.1701), (0.01714, -0.367, -0.1752), (0.05291, -0.3486, -0.1596), (0.03827, -0.4176, -0.1532), (-0.03733, -0.4129, -0.1511), (-0.02579, -0.4016, -0.1714), (0.00429, -0.3923, -0.1956), (-0.009539, -0.3928, -0.1938), (0.00429, -0.3923, -0.1956), (-0.01122, -0.4055, -0.192), (-0.1341, -0.5608, -0.06184), (-0.1024, -0.5768, -0.1104), (-0.1369, -0.6076, -0.09916), (-0.1539, -0.6069, -0.07829), (-0.08624, -0.6427, -0.1103), (-0.1286, -0.645, -0.04749), (-0.1341, -0.5608, -0.06184), (-0.1539, -0.6069, -0.07829), (0.01997, -0.6364, 0.125), (-0.05347, -0.6475, 0.1172), (-0.01943, -0.6616, 0.1342), (0.01205, -0.6629, 0.137), (-0.05347, -0.6475, 0.1172), (-0.04765, -0.6883, 0.1135), (-0.01943, -0.6616, 0.1342), (0.01734, -0.6979, 0.1195), (0.1844, -0.175, -0.0057), (0.1041, -0.1723, 0.1386), (0.09673, -0.2526, 0.1345), (0.08866, -0.2098, 0.1541), (0.1773, -0.2503, -0.008844), (0.1848, -0.2098, -0.01559), (-0.1629, -0.09771, 0.1283), (-0.189, -0.1076, -0.01319), (-0.2016, -0.1282, 0.09449), (-0.1817, -0.1232, 0.1313), (-0.2032, -0.1499, 0.08501), (-0.1876, -0.1465, -0.01842), (-0.1876, -0.1465, -0.01842), (-0.1824, -0.1787, -0.01232), (-0.2032, -0.1499, 0.08501), (-0.1581, -0.1878, 0.1245), (-0.1774, -0.1499, 0.1373), (-0.1276, -0.1466, 0.1671)], [], [(1, 2, 0), (0, 2, 3), (5, 4, 3), (4, 0, 3), (5, 7, 4), (6, 4, 7), (7, 8, 6), (8, 9, 6), (8, 10, 9), (10, 11, 9), (13, 11, 12), (12, 11, 10), (1, 0, 15), (14, 15, 0), (16, 14, 4), (14, 0, 4), (6, 17, 4), (17, 16, 4), (9, 18, 6), (18, 17, 6), (11, 19, 9), (19, 18, 9), (11, 13, 19), (13, 20, 19), (24, 21, 23), (21, 22, 23), (15, 14, 23), (23, 14, 24), (21, 24, 25), (25, 24, 26), (14, 16, 24), (24, 16, 26), (26, 28, 25), (27, 25, 28), (17, 28, 16), (26, 16, 28), (18, 29, 17), (17, 29, 28), (30, 27, 29), (29, 27, 28), (34, 31, 33), (31, 32, 33), (34, 33, 36), (33, 35, 36), (37, 38, 20), (19, 20, 38), (37, 39, 38), (39, 40, 38), (43, 44, 42), (41, 42, 44), (47, 48, 46), (45, 46, 48), (47, 49, 48), (48, 49, 50), (51, 52, 49), (49, 52, 50), (51, 53, 52), (53, 54, 52), (54, 53, 56), (53, 55, 56), (58, 59, 57), (57, 59, 60), (59, 61, 60), (60, 61, 62), (63, 64, 61), (62, 61, 64), (66, 64, 65), (63, 65, 64), (65, 67, 66), (67, 68, 66), (67, 69, 68), (69, 70, 68), (2, 71, 3), (3, 71, 72), (3, 72, 5), (5, 72, 73), (7, 5, 74), (5, 73, 74), (8, 7, 75), (75, 7, 74), (8, 75, 10), (76, 10, 75), (12, 10, 77), (77, 10, 76), (79, 80, 78), (78, 80, 81), (78, 82, 79), (82, 83, 79), (57, 60, 84), (84, 60, 85), (62, 86, 60), (85, 60, 86), (64, 87, 62), (86, 62, 87), (66, 88, 64), (64, 88, 87), (68, 89, 66), (66, 89, 88), (68, 70, 89), (70, 90, 89), (93, 94, 92), (91, 92, 94), (93, 95, 94), (94, 95, 96), (95, 97, 96), (96, 97, 98), (100, 98, 99), (97, 99, 98), (101, 102, 99), (99, 102, 100), (101, 103, 102), (103, 104, 102), (73, 72, 105), (72, 71, 105), (76, 75, 73), (73, 75, 74), (108, 109, 107), (106, 107, 109), (110, 45, 108), (108, 45, 109), (106, 109, 111), (111, 109, 112), (48, 112, 45), (109, 45, 112), (114, 113, 112), (113, 111, 112), (50, 114, 48), (112, 48, 114), (52, 115, 50), (50, 115, 114), (115, 116, 114), (116, 113, 114), (54, 117, 52), (52, 117, 115), (116, 115, 118), (117, 118, 115), (119, 117, 56), (54, 56, 117), (119, 120, 117), (120, 118, 117), (123, 124, 122), (121, 122, 124), (21, 124, 22), (123, 22, 124), (124, 126, 121), (125, 121, 126), (25, 126, 21), (124, 21, 126), (130, 127, 129), (127, 128, 129), (130, 129, 132), (129, 131, 132), (27, 30, 134), (30, 133, 134), (133, 135, 134), (135, 136, 134), (137, 133, 40), (30, 40, 133), (137, 138, 133), (138, 135, 133), (39, 139, 40), (40, 139, 137), (139, 140, 137), (140, 138, 137), (106, 141, 107), (141, 142, 107), (111, 143, 106), (143, 141, 106), (113, 144, 111), (144, 143, 111), (116, 145, 113), (145, 144, 113), (116, 118, 145), (118, 146, 145), (149, 150, 148), (147, 148, 150), (92, 142, 93), (93, 142, 141), (93, 141, 95), (95, 141, 143), (95, 143, 97), (97, 143, 144), (151, 152, 154), (152, 153, 154), (101, 99, 146), (146, 99, 145), (103, 101, 155), (155, 101, 146), (58, 91, 59), (91, 94, 59), (94, 96, 59), (59, 96, 61), (96, 98, 61), (61, 98, 63), (98, 100, 63), (100, 65, 63), (100, 102, 65), (102, 67, 65), (102, 104, 67), (104, 69, 67), (157, 158, 156), (46, 156, 158), (122, 121, 157), (157, 121, 158), (158, 159, 46), (47, 46, 159), (121, 125, 158), (158, 125, 159), (49, 47, 160), (47, 159, 160), (125, 136, 159), (159, 136, 160), (135, 161, 136), (136, 161, 160), (161, 51, 160), (51, 49, 160), (138, 162, 135), (135, 162, 161), (162, 53, 161), (53, 51, 161), (138, 140, 162), (140, 163, 162), (163, 55, 162), (55, 53, 162), (167, 164, 166), (164, 165, 166), (170, 171, 169), (168, 169, 171), (171, 172, 168), (172, 173, 168), (166, 165, 172), (165, 173, 172), (165, 164, 175), (174, 175, 164), (169, 168, 176), (44, 176, 168), (173, 41, 168), (41, 44, 168), (173, 165, 177), (165, 175, 177), (178, 179, 181), (179, 180, 181), (182, 148, 179), (179, 148, 180), (183, 149, 182), (148, 182, 149), (183, 184, 149), (149, 184, 185), (187, 188, 186), (186, 188, 189), (191, 152, 190), (190, 152, 192), (191, 193, 152), (152, 193, 153), (193, 186, 153), (153, 186, 189), (131, 194, 132), (132, 194, 195), (197, 196, 130), (196, 127, 130), (197, 130, 195), (130, 132, 195), (128, 127, 198), (198, 127, 196), (199, 194, 129), (194, 131, 129), (199, 129, 198), (129, 128, 198), (201, 202, 200), (200, 202, 203), (205, 204, 201), (204, 202, 201), (206, 207, 208), (207, 35, 208), (36, 35, 209), (35, 207, 209), (209, 211, 36), (210, 36, 211), (200, 203, 211), (211, 203, 210)])
me_fe_root_assemblage_03_gmdl.polygons.foreach_set('use_smooth', [True] * 280)
_uv = me_fe_root_assemblage_03_gmdl.uv_layers.new(name='UVMap')
_uv.uv.foreach_set('vector', [0.9803, -0.9232, 0.9842, -0.9231, 0.9803, -0.9154, 0.9803, -0.9154, 0.9842, -0.9231, 0.9842, -0.9153, 0.9842, -0.9039, 0.9803, -0.9038, 0.9842, -0.9153, 0.9803, -0.9038, 0.9803, -0.9154, 0.9842, -0.9153, 0.9842, -0.9039, 0.9842, -0.8891, 0.9803, -0.9038, 0.9803, -0.889, 0.9803, -0.9038, 0.9842, -0.8891, 0.9842, -0.8891, 0.9842, -0.8777, 0.9803, -0.889, 0.9842, -0.8777, 0.9803, -0.8776, 0.9803, -0.889, 0.9842, -0.8777, 0.9842, -0.8662, 0.9803, -0.8776, 0.9842, -0.8662, 0.9803, -0.8663, 0.9803, -0.8776, 0.9803, -0.8564, 0.9803, -0.8663, 0.9842, -0.8562, 0.9842, -0.8562, 0.9803, -0.8663, 0.9842, -0.8662, 0.9803, -0.9232, 0.9803, -0.9154, 0.9713, -0.9232, 0.9713, -0.9154, 0.9713, -0.9232, 0.9803, -0.9154, 0.9712, -0.9038, 0.9713, -0.9154, 0.9803, -0.9038, 0.9713, -0.9154, 0.9803, -0.9154, 0.9803, -0.9038, 0.9803, -0.889, 0.9714, -0.8901, 0.9803, -0.9038, 0.9714, -0.8901, 0.9712, -0.9038, 0.9803, -0.9038, 0.9803, -0.8776, 0.9712, -0.8775, 0.9803, -0.889, 0.9712, -0.8775, 0.9714, -0.8901, 0.9803, -0.889, 0.9803, -0.8663, 0.9711, -0.8656, 0.9803, -0.8776, 0.9711, -0.8656, 0.9712, -0.8775, 0.9803, -0.8776, 0.9803, -0.8663, 0.9803, -0.8564, 0.9711, -0.8656, 0.9803, -0.8564, 0.9713, -0.8564, 0.9711, -0.8656, 0.9672, -0.9153, 0.9641, -0.9153, 0.9672, -0.9233, 0.9641, -0.9153, 0.9641, -0.9233, 0.9672, -0.9233, 0.9713, -0.9232, 0.9713, -0.9154, 0.9672, -0.9233, 0.9672, -0.9233, 0.9713, -0.9154, 0.9672, -0.9153, 0.9641, -0.9153, 0.9672, -0.9153, 0.9636, -0.9035, 0.9636, -0.9035, 0.9672, -0.9153, 0.9675, -0.9037, 0.9713, -0.9154, 0.9712, -0.9038, 0.9672, -0.9153, 0.9672, -0.9153, 0.9712, -0.9038, 0.9675, -0.9037, 0.9675, -0.9037, 0.9675, -0.89, 0.9636, -0.9035, 0.9638, -0.8898, 0.9636, -0.9035, 0.9675, -0.89, 0.9714, -0.8901, 0.9675, -0.89, 0.9712, -0.9038, 0.9675, -0.9037, 0.9712, -0.9038, 0.9675, -0.89, 0.9712, -0.8775, 0.9671, -0.8813, 0.9714, -0.8901, 0.9714, -0.8901, 0.9671, -0.8813, 0.9675, -0.89, 0.9636, -0.8776, 0.9638, -0.8898, 0.9671, -0.8813, 0.9671, -0.8813, 0.9638, -0.8898, 0.9675, -0.89, 0.9645, -0.9483, 0.9622, -0.9489, 0.9645, -0.9528, 0.9622, -0.9489, 0.9626, -0.9522, 0.9645, -0.9528, 0.9645, -0.9483, 0.9645, -0.9528, 0.9692, -0.9489, 0.9645, -0.9528, 0.9691, -0.9524, 0.9692, -0.9489, 0.9672, -0.8565, 0.9673, -0.8647, 0.9713, -0.8564, 0.9711, -0.8656, 0.9713, -0.8564, 0.9673, -0.8647, 0.9672, -0.8565, 0.9641, -0.8565, 0.9673, -0.8647, 0.9641, -0.8565, 0.9638, -0.8661, 0.9673, -0.8647, 0.9446, -0.9405, 0.9415, -0.939, 0.9443, -0.9429, 0.9416, -0.9445, 0.9443, -0.9429, 0.9415, -0.939, 0.9432, -0.902, 0.9372, -0.9018, 0.9436, -0.9154, 0.9359, -0.9151, 0.9436, -0.9154, 0.9372, -0.9018, 0.9432, -0.902, 0.9432, -0.8889, 0.9372, -0.9018, 0.9372, -0.9018, 0.9432, -0.8889, 0.9372, -0.8888, 0.9433, -0.8779, 0.9372, -0.878, 0.9432, -0.8889, 0.9432, -0.8889, 0.9372, -0.878, 0.9372, -0.8888, 0.9433, -0.8779, 0.9434, -0.8668, 0.9372, -0.878, 0.9434, -0.8668, 0.9372, -0.867, 0.9372, -0.878, 0.9372, -0.867, 0.9434, -0.8668, 0.9375, -0.8572, 0.9434, -0.8668, 0.9428, -0.8564, 0.9375, -0.8572, 0.8835, -0.9246, 0.8835, -0.9143, 0.8769, -0.9254, 0.8769, -0.9254, 0.8835, -0.9143, 0.8772, -0.9138, 0.8835, -0.9143, 0.8835, -0.9014, 0.8772, -0.9138, 0.8772, -0.9138, 0.8835, -0.9014, 0.8771, -0.9007, 0.8834, -0.8885, 0.8764, -0.8882, 0.8835, -0.9014, 0.8771, -0.9007, 0.8835, -0.9014, 0.8764, -0.8882, 0.8761, -0.8793, 0.8764, -0.8882, 0.8834, -0.8789, 0.8834, -0.8885, 0.8834, -0.8789, 0.8764, -0.8882, 0.8834, -0.8789, 0.8834, -0.8688, 0.8761, -0.8793, 0.8834, -0.8688, 0.8764, -0.8698, 0.8761, -0.8793, 0.8834, -0.8688, 0.8835, -0.8583, 0.8764, -0.8698, 0.8835, -0.8583, 0.8769, -0.8594, 0.8764, -0.8698, 0.9842, -0.9231, 0.987, -0.9236, 0.9842, -0.9153, 0.9842, -0.9153, 0.987, -0.9236, 0.9871, -0.9146, 0.9842, -0.9153, 0.9871, -0.9146, 0.9842, -0.9039, 0.9842, -0.9039, 0.9871, -0.9146, 0.9874, -0.906, 0.9842, -0.8891, 0.9842, -0.9039, 0.9871, -0.8888, 0.9842, -0.9039, 0.9874, -0.906, 0.9871, -0.8888, 0.9842, -0.8777, 0.9842, -0.8891, 0.9871, -0.8788, 0.9871, -0.8788, 0.9842, -0.8891, 0.9871, -0.8888, 0.9842, -0.8777, 0.9871, -0.8788, 0.9842, -0.8662, 0.9871, -0.8676, 0.9842, -0.8662, 0.9871, -0.8788, 0.9842, -0.8562, 0.9842, -0.8662, 0.987, -0.8569, 0.987, -0.8569, 0.9842, -0.8662, 0.9871, -0.8676, 0.8821, -0.961, 0.882, -0.9667, 0.876, -0.961, 0.876, -0.961, 0.882, -0.9667, 0.8765, -0.9662, 0.876, -0.961, 0.8763, -0.9569, 0.8821, -0.961, 0.8763, -0.9569, 0.8802, -0.9572, 0.8821, -0.961, 0.8769, -0.9254, 0.8772, -0.9138, 0.8739, -0.9264, 0.8739, -0.9264, 0.8772, -0.9138, 0.8743, -0.9124, 0.8771, -0.9007, 0.8744, -0.8999, 0.8772, -0.9138, 0.8743, -0.9124, 0.8772, -0.9138, 0.8744, -0.8999, 0.8764, -0.8882, 0.8738, -0.8881, 0.8771, -0.9007, 0.8744, -0.8999, 0.8771, -0.9007, 0.8738, -0.8881, 0.8761, -0.8793, 0.8737, -0.8798, 0.8764, -0.8882, 0.8764, -0.8882, 0.8737, -0.8798, 0.8738, -0.8881, 0.8764, -0.8698, 0.8739, -0.8714, 0.8761, -0.8793, 0.8761, -0.8793, 0.8739, -0.8714, 0.8737, -0.8798, 0.8764, -0.8698, 0.8769, -0.8594, 0.8739, -0.8714, 0.8769, -0.8594, 0.8741, -0.8614, 0.8739, -0.8714, 0.9034, -0.9148, 0.895, -0.9144, 0.9033, -0.924, 0.895, -0.9244, 0.9033, -0.924, 0.895, -0.9144, 0.9034, -0.9148, 0.9033, -0.9024, 0.895, -0.9144, 0.895, -0.9144, 0.9033, -0.9024, 0.895, -0.9017, 0.9033, -0.9024, 0.903, -0.8884, 0.895, -0.9017, 0.895, -0.9017, 0.903, -0.8884, 0.895, -0.8885, 0.895, -0.8788, 0.895, -0.8885, 0.9034, -0.8793, 0.903, -0.8884, 0.9034, -0.8793, 0.895, -0.8885, 0.9033, -0.8678, 0.895, -0.8685, 0.9034, -0.8793, 0.9034, -0.8793, 0.895, -0.8685, 0.895, -0.8788, 0.9033, -0.8678, 0.9033, -0.8575, 0.895, -0.8685, 0.9033, -0.8575, 0.895, -0.8581, 0.895, -0.8685, 0.9874, -0.906, 0.9871, -0.9146, 0.9875, -0.9187, 0.9871, -0.9146, 0.987, -0.9236, 0.9875, -0.9187, 0.9871, -0.8676, 0.9871, -0.8788, 0.9874, -0.906, 0.9874, -0.906, 0.9871, -0.8788, 0.9871, -0.8888, 0.9272, -0.9238, 0.9272, -0.915, 0.9165, -0.9231, 0.9167, -0.915, 0.9165, -0.9231, 0.9272, -0.915, 0.9356, -0.9233, 0.9359, -0.9151, 0.9272, -0.9238, 0.9272, -0.9238, 0.9359, -0.9151, 0.9272, -0.915, 0.9167, -0.915, 0.9272, -0.915, 0.9167, -0.9027, 0.9167, -0.9027, 0.9272, -0.915, 0.9272, -0.9028, 0.9372, -0.9018, 0.9272, -0.9028, 0.9359, -0.9151, 0.9272, -0.915, 0.9359, -0.9151, 0.9272, -0.9028, 0.9272, -0.8887, 0.916, -0.8886, 0.9272, -0.9028, 0.916, -0.8886, 0.9167, -0.9027, 0.9272, -0.9028, 0.9372, -0.8888, 0.9272, -0.8887, 0.9372, -0.9018, 0.9272, -0.9028, 0.9372, -0.9018, 0.9272, -0.8887, 0.9372, -0.878, 0.9272, -0.8783, 0.9372, -0.8888, 0.9372, -0.8888, 0.9272, -0.8783, 0.9272, -0.8887, 0.9272, -0.8783, 0.9165, -0.8794, 0.9272, -0.8887, 0.9165, -0.8794, 0.916, -0.8886, 0.9272, -0.8887, 0.9372, -0.867, 0.9272, -0.8674, 0.9372, -0.878, 0.9372, -0.878, 0.9272, -0.8674, 0.9272, -0.8783, 0.9165, -0.8794, 0.9272, -0.8783, 0.918, -0.8677, 0.9272, -0.8674, 0.918, -0.8677, 0.9272, -0.8783, 0.9272, -0.8571, 0.9272, -0.8674, 0.9375, -0.8572, 0.9372, -0.867, 0.9375, -0.8572, 0.9272, -0.8674, 0.9272, -0.8571, 0.9184, -0.8571, 0.9272, -0.8674, 0.9184, -0.8571, 0.918, -0.8677, 0.9272, -0.8674, 0.9608, -0.9233, 0.9607, -0.9153, 0.9563, -0.9234, 0.9562, -0.9153, 0.9563, -0.9234, 0.9607, -0.9153, 0.9641, -0.9153, 0.9607, -0.9153, 0.9641, -0.9233, 0.9608, -0.9233, 0.9641, -0.9233, 0.9607, -0.9153, 0.9607, -0.9153, 0.9599, -0.9046, 0.9562, -0.9153, 0.9556, -0.9038, 0.9562, -0.9153, 0.9599, -0.9046, 0.9636, -0.9035, 0.9599, -0.9046, 0.9641, -0.9153, 0.9607, -0.9153, 0.9641, -0.9153, 0.9599, -0.9046, 0.963, -0.9408, 0.9615, -0.941, 0.963, -0.943, 0.9615, -0.941, 0.9614, -0.9428, 0.963, -0.943, 0.963, -0.9408, 0.963, -0.943, 0.9646, -0.9409, 0.963, -0.943, 0.9644, -0.9426, 0.9646, -0.9409, 0.9638, -0.8898, 0.9636, -0.8776, 0.9599, -0.8874, 0.9636, -0.8776, 0.9607, -0.8779, 0.9599, -0.8874, 0.9607, -0.8779, 0.9562, -0.8778, 0.9599, -0.8874, 0.9562, -0.8778, 0.9553, -0.8893, 0.9599, -0.8874, 0.9608, -0.8665, 0.9607, -0.8779, 0.9638, -0.8661, 0.9636, -0.8776, 0.9638, -0.8661, 0.9607, -0.8779, 0.9608, -0.8665, 0.9563, -0.8666, 0.9607, -0.8779, 0.9563, -0.8666, 0.9562, -0.8778, 0.9607, -0.8779, 0.9641, -0.8565, 0.9608, -0.8565, 0.9638, -0.8661, 0.9638, -0.8661, 0.9608, -0.8565, 0.9608, -0.8665, 0.9608, -0.8565, 0.9563, -0.8566, 0.9608, -0.8665, 0.9563, -0.8566, 0.9563, -0.8666, 0.9608, -0.8665, 0.9167, -0.915, 0.9091, -0.9149, 0.9165, -0.9231, 0.9091, -0.9149, 0.9091, -0.9238, 0.9165, -0.9231, 0.9167, -0.9027, 0.909, -0.9026, 0.9167, -0.915, 0.909, -0.9026, 0.9091, -0.9149, 0.9167, -0.915, 0.916, -0.8886, 0.9085, -0.8886, 0.9167, -0.9027, 0.9085, -0.8886, 0.909, -0.9026, 0.9167, -0.9027, 0.9165, -0.8794, 0.9075, -0.8784, 0.916, -0.8886, 0.9075, -0.8784, 0.9085, -0.8886, 0.916, -0.8886, 0.9165, -0.8794, 0.918, -0.8677, 0.9075, -0.8784, 0.918, -0.8677, 0.9083, -0.8676, 0.9075, -0.8784, 0.913, -0.9442, 0.9177, -0.9443, 0.9132, -0.9413, 0.9178, -0.9414, 0.9132, -0.9413, 0.9177, -0.9443, 0.9033, -0.924, 0.9091, -0.9238, 0.9034, -0.9148, 0.9034, -0.9148, 0.9091, -0.9238, 0.9091, -0.9149, 0.9034, -0.9148, 0.9091, -0.9149, 0.9033, -0.9024, 0.9033, -0.9024, 0.9091, -0.9149, 0.909, -0.9026, 0.9033, -0.9024, 0.909, -0.9026, 0.903, -0.8884, 0.903, -0.8884, 0.909, -0.9026, 0.9085, -0.8886, 0.895, -0.9394, 0.8862, -0.9386, 0.8949, -0.9428, 0.8862, -0.9386, 0.8875, -0.9426, 0.8949, -0.9428, 0.9033, -0.8678, 0.9034, -0.8793, 0.9083, -0.8676, 0.9083, -0.8676, 0.9034, -0.8793, 0.9075, -0.8784, 0.9033, -0.8575, 0.9033, -0.8678, 0.9087, -0.8573, 0.9087, -0.8573, 0.9033, -0.8678, 0.9083, -0.8676, 0.8835, -0.9246, 0.895, -0.9244, 0.8835, -0.9143, 0.895, -0.9244, 0.895, -0.9144, 0.8835, -0.9143, 0.895, -0.9144, 0.895, -0.9017, 0.8835, -0.9143, 0.8835, -0.9143, 0.895, -0.9017, 0.8835, -0.9014, 0.895, -0.9017, 0.895, -0.8885, 0.8835, -0.9014, 0.8835, -0.9014, 0.895, -0.8885, 0.8834, -0.8885, 0.895, -0.8885, 0.895, -0.8788, 0.8834, -0.8885, 0.895, -0.8788, 0.8834, -0.8789, 0.8834, -0.8885, 0.895, -0.8788, 0.895, -0.8685, 0.8834, -0.8789, 0.895, -0.8685, 0.8834, -0.8688, 0.8834, -0.8789, 0.895, -0.8685, 0.895, -0.8581, 0.8834, -0.8688, 0.895, -0.8581, 0.8835, -0.8583, 0.8834, -0.8688, 0.9498, -0.9235, 0.9497, -0.9152, 0.943, -0.9233, 0.9436, -0.9154, 0.943, -0.9233, 0.9497, -0.9152, 0.9563, -0.9234, 0.9562, -0.9153, 0.9498, -0.9235, 0.9498, -0.9235, 0.9562, -0.9153, 0.9497, -0.9152, 0.9497, -0.9152, 0.9492, -0.9035, 0.9436, -0.9154, 0.9432, -0.902, 0.9436, -0.9154, 0.9492, -0.9035, 0.9562, -0.9153, 0.9556, -0.9038, 0.9497, -0.9152, 0.9497, -0.9152, 0.9556, -0.9038, 0.9492, -0.9035, 0.9432, -0.8889, 0.9432, -0.902, 0.9492, -0.889, 0.9432, -0.902, 0.9492, -0.9035, 0.9492, -0.889, 0.9556, -0.9038, 0.9553, -0.8893, 0.9492, -0.9035, 0.9492, -0.9035, 0.9553, -0.8893, 0.9492, -0.889, 0.9562, -0.8778, 0.9498, -0.8779, 0.9553, -0.8893, 0.9553, -0.8893, 0.9498, -0.8779, 0.9492, -0.889, 0.9498, -0.8779, 0.9433, -0.8779, 0.9492, -0.889, 0.9433, -0.8779, 0.9432, -0.8889, 0.9492, -0.889, 0.9563, -0.8666, 0.9498, -0.8668, 0.9562, -0.8778, 0.9562, -0.8778, 0.9498, -0.8668, 0.9498, -0.8779, 0.9498, -0.8668, 0.9434, -0.8668, 0.9498, -0.8779, 0.9434, -0.8668, 0.9433, -0.8779, 0.9498, -0.8779, 0.9563, -0.8666, 0.9563, -0.8566, 0.9498, -0.8668, 0.9563, -0.8566, 0.9498, -0.8567, 0.9498, -0.8668, 0.9498, -0.8567, 0.9428, -0.8564, 0.9498, -0.8668, 0.9428, -0.8564, 0.9434, -0.8668, 0.9498, -0.8668, 0.9171, -0.9549, 0.9286, -0.9559, 0.9176, -0.9517, 0.9286, -0.9559, 0.9289, -0.9527, 0.9176, -0.9517, 0.9173, -0.931, 0.9192, -0.9403, 0.9287, -0.9314, 0.9298, -0.9392, 0.9287, -0.9314, 0.9192, -0.9403, 0.9192, -0.9403, 0.9189, -0.947, 0.9298, -0.9392, 0.9189, -0.947, 0.9295, -0.9467, 0.9298, -0.9392, 0.9176, -0.9517, 0.9289, -0.9527, 0.9189, -0.947, 0.9289, -0.9527, 0.9295, -0.9467, 0.9189, -0.947, 0.9289, -0.9527, 0.9286, -0.9559, 0.9401, -0.952, 0.9396, -0.9564, 0.9401, -0.952, 0.9286, -0.9559, 0.9287, -0.9314, 0.9298, -0.9392, 0.9396, -0.9317, 0.9415, -0.939, 0.9396, -0.9317, 0.9298, -0.9392, 0.9295, -0.9467, 0.9416, -0.9445, 0.9298, -0.9392, 0.9416, -0.9445, 0.9415, -0.939, 0.9298, -0.9392, 0.9295, -0.9467, 0.9289, -0.9527, 0.9405, -0.9455, 0.9289, -0.9527, 0.9401, -0.952, 0.9405, -0.9455, 0.8988, -0.9305, 0.8997, -0.9346, 0.9133, -0.9311, 0.8997, -0.9346, 0.9128, -0.9362, 0.9133, -0.9311, 0.9014, -0.9401, 0.9132, -0.9413, 0.8997, -0.9346, 0.8997, -0.9346, 0.9132, -0.9413, 0.9128, -0.9362, 0.9014, -0.9438, 0.913, -0.9442, 0.9014, -0.9401, 0.9132, -0.9413, 0.9014, -0.9401, 0.913, -0.9442, 0.9014, -0.9438, 0.8986, -0.9533, 0.913, -0.9442, 0.913, -0.9442, 0.8986, -0.9533, 0.9128, -0.953, 0.8733, -0.9554, 0.886, -0.9552, 0.8731, -0.9501, 0.8731, -0.9501, 0.886, -0.9552, 0.8881, -0.9494, 0.8749, -0.9377, 0.8862, -0.9386, 0.8737, -0.9329, 0.8737, -0.9329, 0.8862, -0.9386, 0.8874, -0.9331, 0.8749, -0.9377, 0.8751, -0.9418, 0.8862, -0.9386, 0.8862, -0.9386, 0.8751, -0.9418, 0.8875, -0.9426, 0.8751, -0.9418, 0.8731, -0.9501, 0.8875, -0.9426, 0.8875, -0.9426, 0.8731, -0.9501, 0.8881, -0.9494, 0.9644, -0.9426, 0.9649, -0.9431, 0.9646, -0.9409, 0.9646, -0.9409, 0.9649, -0.9431, 0.9652, -0.9407, 0.9631, -0.9394, 0.9536, -0.9405, 0.963, -0.9408, 0.9536, -0.9405, 0.9615, -0.941, 0.963, -0.9408, 0.9631, -0.9394, 0.963, -0.9408, 0.9652, -0.9407, 0.963, -0.9408, 0.9646, -0.9409, 0.9652, -0.9407, 0.9614, -0.9428, 0.9615, -0.941, 0.9533, -0.9438, 0.9533, -0.9438, 0.9615, -0.941, 0.9536, -0.9405, 0.9631, -0.9437, 0.9649, -0.9431, 0.963, -0.943, 0.9649, -0.9431, 0.9644, -0.9426, 0.963, -0.943, 0.9631, -0.9437, 0.963, -0.943, 0.9533, -0.9438, 0.963, -0.943, 0.9614, -0.9428, 0.9533, -0.9438, 0.9871, -0.9343, 0.9718, -0.9338, 0.9873, -0.9394, 0.9873, -0.9394, 0.9718, -0.9338, 0.9719, -0.9402, 0.9867, -0.9309, 0.9719, -0.93, 0.9871, -0.9343, 0.9719, -0.93, 0.9718, -0.9338, 0.9871, -0.9343, 0.9867, -0.9574, 0.9863, -0.954, 0.9719, -0.9562, 0.9863, -0.954, 0.9691, -0.9524, 0.9719, -0.9562, 0.9692, -0.9489, 0.9691, -0.9524, 0.9863, -0.949, 0.9691, -0.9524, 0.9863, -0.954, 0.9863, -0.949, 0.9863, -0.949, 0.9869, -0.9443, 0.9692, -0.9489, 0.972, -0.9446, 0.9692, -0.9489, 0.9869, -0.9443, 0.9873, -0.9394, 0.9719, -0.9402, 0.9869, -0.9443, 0.9869, -0.9443, 0.9719, -0.9402, 0.972, -0.9446])
me_fe_root_assemblage_03_gmdl.use_remesh_fix_poles = True
me_fe_root_assemblage_03_gmdl.use_remesh_preserve_attributes = False
me_fe_root_assemblage_03_gmdl.update()
me_0x07798a1f_gmdl = bpy.data.meshes.new('0x07798A1F.gmdl')
me_0x07798a1f_gmdl.from_pydata([(0.0511, -0.06289, -0.1898), (-0.1022, -0.06322, -0.177), (-0.1016, 0.001408, -0.1803), (0.05455, 0.0009589, -0.1937), (0.1902, -0.06289, -0.05069), (0.1963, 0.0009588, -0.05178), (0.06951, -0.06273, 0.1711), (0.07336, 0.0007342, 0.1745), (-0.1392, 0.0009591, 0.1419), (-0.1396, -0.05866, 0.1396), (-0.1913, 0.0009593, -0.05178), (-0.1906, -0.06078, -0.05031), (-0.1016, 0.001408, -0.1803), (-0.1022, -0.06322, -0.177), (0.05041, -0.2126, -0.1864), (-0.1005, -0.2127, -0.174), (0.1904, -0.1913, -0.04502), (0.07227, -0.2024, 0.1676), (-0.1612, -0.1872, 0.1399), (-0.2013, -0.2025, -0.02751), (-0.1005, -0.2127, -0.174), (0.04882, -0.3314, -0.1771), (-0.09556, -0.3306, -0.1655), (-0.09749, -0.2792, -0.1688), (0.04945, -0.2795, -0.1806), (0.202, -0.3268, -0.02252), (0.1903, -0.2649, -0.04122), (0.09945, -0.3204, 0.1605), (0.07927, -0.2653, 0.1622), (-0.1204, -0.2758, 0.1894), (-0.157, -0.3509, 0.1365), (-0.3775, -0.2458, 0.2163), (-0.4117, -0.2544, 0.1546), (-0.4445, -0.2961, 0.1494), (-0.3999, -0.2962, 0.2341), (-0.4135, -0.3376, 0.1545), (-0.3782, -0.3427, 0.2149), (-0.09749, -0.2792, -0.1688), (-0.2017, -0.2756, -0.0351), (-0.09556, -0.3306, -0.1655), (-0.1945, -0.3359, -0.02554), (-0.1111, -0.921, -0.4594), (-0.1055, -0.8686, -0.4684), (-0.05049, -0.8634, -0.4694), (-0.04793, -0.9248, -0.4608), (0.05989, -0.8081, -0.172), (0.07609, -0.6697, -0.1792), (0.1701, -0.6755, -0.04569), (0.1602, -0.7752, -0.04271), (0.06278, -0.6755, 0.1522), (0.05837, -0.7751, 0.1436), (-0.1237, -0.6733, 0.124), (-0.1167, -0.7752, 0.117), (-0.1687, -0.6731, -0.04496), (-0.1601, -0.7752, -0.0427), (-0.07247, -0.6735, -0.1752), (-0.07521, -0.7849, -0.1696), (-0.05912, -1.77, -0.1004), (-0.06804, -1.661, -0.1174), (0.03367, -1.661, -0.1259), (0.02885, -1.765, -0.1097), (0.1261, -1.661, -0.0334), (0.1118, -1.766, -0.0289), (0.04574, -1.662, 0.1135), (0.03825, -1.777, 0.09826), (-0.09208, -1.662, 0.09244), (-0.0792, -1.782, 0.07985), (-0.1262, -1.662, -0.03325), (-0.1091, -1.777, -0.02739), (-0.06804, -1.661, -0.1174), (-0.05912, -1.77, -0.1004), (-0.06285, 0.04765, -0.1154), (0.03516, 0.04801, -0.122), (0.05967, 0.05418, -0.02663), (0.04561, 0.04875, 0.1025), (-0.08374, 0.04801, 0.0911), (-0.1119, 0.04881, -0.03341), (-0.06285, 0.04765, -0.1154), (-0.04822, -1.817, 0.04124), (0.01887, -1.799, -0.07598), (0.07965, -1.799, -0.01894), (0.02856, -1.812, 0.06571), (-0.07942, -1.812, -0.0222), (-0.04367, -1.803, -0.07486), (-0.04367, -1.803, -0.07486), (0.01887, -1.799, -0.07598), (0.07965, -1.799, -0.01894), (0.02856, -1.812, 0.06571), (-0.04822, -1.817, 0.04124), (-0.07942, -1.812, -0.0222), (-0.04367, -1.803, -0.07486), (-0.0672, -1.471, -0.1164), (-0.07594, -1.333, -0.1315), (0.03808, -1.333, -0.1414), (0.0335, -1.47, -0.1244), (0.1417, -1.333, -0.03806), (0.1245, -1.47, -0.03319), (0.03188, -1.383, 0.1421), (0.04585, -1.47, 0.1129), (-0.07011, -1.352, 0.1359), (-0.09155, -1.47, 0.09178), (-0.142, -1.333, -0.03814), (-0.1249, -1.47, -0.03329), (-0.07594, -1.333, -0.1315), (-0.0672, -1.471, -0.1164), (-0.1119, 0.04881, -0.03341), (0.04136, -1.112, -0.1535), (-0.114, -1.115, -0.1407), (-0.07749, -0.9396, -0.1342), (0.03887, -0.9391, -0.1443), (-0.07521, -0.7849, -0.1696), (0.1534, -1.113, -0.04031), (0.1448, -0.9391, -0.03861), (0.05494, -1.125, 0.1393), (0.0526, -0.9389, 0.1295), (-0.1054, -0.9391, 0.1057), (-0.1096, -1.123, 0.1152), (-0.1434, -0.9391, -0.03823), (-0.1631, -1.078, -0.06223), (-0.07749, -0.9396, -0.1342), (-0.114, -1.115, -0.1407), (0.04769, -0.4606, -0.1735), (-0.09338, -0.4593, -0.1617), (-0.09456, -0.3854, -0.1638), (0.04866, -0.3866, -0.175), (0.2031, -0.4458, -0.02941), (0.2051, -0.3986, -0.03071), (0.3666, -0.5111, 0.2451), (0.4098, -0.4973, 0.1709), (0.4335, -0.4651, 0.1581), (0.3787, -0.4674, 0.2572), (0.4088, -0.3956, 0.179), (0.3667, -0.3849, 0.2585), (-0.1284, -0.3981, 0.128), (0.08337, -0.3987, 0.1814), (-0.1244, -0.4736, 0.1241), (0.1002, -0.4515, 0.1519), (-0.1773, -0.3906, -0.04413), (-0.1724, -0.4656, -0.04376), (-0.09456, -0.3854, -0.1638), (-0.09338, -0.4593, -0.1617), (0.03987, -1.238, -0.148), (-0.1075, -1.223, -0.1351), (0.1482, -1.239, -0.04009), (0.03669, -1.219, 0.1478), (-0.08047, -1.251, 0.1401), (-0.1627, -1.228, -0.05244), (-0.3481, -1.313, -0.2041), (-0.3328, -1.373, -0.1866), (-0.3862, -1.394, -0.09945), (-0.4212, -1.318, -0.1034), (-0.07784, -1.455, 0.3141), (-0.0741, -1.504, 0.3057), (-0.02373, -1.51, 0.3066), (-0.01991, -1.46, 0.3169), (-0.1075, -1.223, -0.1351), (-0.07247, -0.6735, -0.1752), (-0.08896, -0.5596, -0.1555), (0.04497, -0.5599, -0.1668), (0.1707, -0.5801, -0.04553), (0.06514, -0.5801, 0.1485), (-0.1214, -0.5676, 0.1219), (-0.1661, -0.5669, -0.04432), (-0.08896, -0.5596, -0.1555), (0.0145, -0.7493, -0.3387), (-0.09483, -0.7616, -0.3391), (-0.07247, -0.6735, -0.1752), (0.07609, -0.6697, -0.1792), (0.02033, -0.8973, -0.3303), (0.0145, -0.7493, -0.3387), (0.07609, -0.6697, -0.1792), (0.05989, -0.8081, -0.172), (-0.07521, -0.7849, -0.1696), (-0.1074, -0.8662, -0.3325), (-0.05049, -0.8634, -0.4694), (-0.1055, -0.8686, -0.4684), (-0.05049, -0.8634, -0.4694), (-0.1111, -0.921, -0.4594), (-0.1631, -1.078, -0.06223), (-0.114, -1.115, -0.1407), (-0.3481, -1.313, -0.2041), (-0.4212, -1.318, -0.1034), (-0.1075, -1.223, -0.1351), (-0.1627, -1.228, -0.05244), (-0.1631, -1.078, -0.06223), (-0.4212, -1.318, -0.1034), (0.03669, -1.219, 0.1478), (-0.08047, -1.251, 0.1401), (-0.07784, -1.455, 0.3141), (-0.01991, -1.46, 0.3169), (-0.08047, -1.251, 0.1401), (-0.07011, -1.352, 0.1359), (-0.07784, -1.455, 0.3141), (0.03188, -1.383, 0.1421), (0.202, -0.3268, -0.02252), (0.09945, -0.3204, 0.1605), (0.1002, -0.4515, 0.1519), (0.08337, -0.3987, 0.1814), (0.2031, -0.4458, -0.02941), (0.2051, -0.3986, -0.03071), (-0.1612, -0.1872, 0.1399), (-0.2013, -0.2025, -0.02751), (-0.4117, -0.2544, 0.1546), (-0.3775, -0.2458, 0.2163), (-0.4445, -0.2961, 0.1494), (-0.2017, -0.2756, -0.0351), (-0.2017, -0.2756, -0.0351), (-0.1945, -0.3359, -0.02554), (-0.4445, -0.2961, 0.1494), (-0.157, -0.3509, 0.1365), (-0.3999, -0.2962, 0.2341), (-0.1204, -0.2758, 0.1894)], [], [(1, 2, 0), (0, 2, 3), (5, 4, 3), (4, 0, 3), (5, 7, 4), (6, 4, 7), (7, 8, 6), (8, 9, 6), (8, 10, 9), (10, 11, 9), (13, 11, 12), (12, 11, 10), (1, 0, 15), (14, 15, 0), (16, 14, 4), (14, 0, 4), (6, 17, 4), (17, 16, 4), (9, 18, 6), (18, 17, 6), (11, 19, 9), (19, 18, 9), (11, 13, 19), (13, 20, 19), (24, 21, 23), (21, 22, 23), (15, 14, 23), (23, 14, 24), (21, 24, 25), (25, 24, 26), (14, 16, 24), (24, 16, 26), (26, 28, 25), (27, 25, 28), (17, 28, 16), (26, 16, 28), (18, 29, 17), (17, 29, 28), (30, 27, 29), (29, 27, 28), (34, 31, 33), (31, 32, 33), (34, 33, 36), (33, 35, 36), (37, 38, 20), (19, 20, 38), (37, 39, 38), (39, 40, 38), (43, 44, 42), (41, 42, 44), (47, 48, 46), (45, 46, 48), (47, 49, 48), (48, 49, 50), (51, 52, 49), (49, 52, 50), (51, 53, 52), (53, 54, 52), (54, 53, 56), (53, 55, 56), (58, 59, 57), (57, 59, 60), (59, 61, 60), (60, 61, 62), (63, 64, 61), (62, 61, 64), (66, 64, 65), (63, 65, 64), (65, 67, 66), (67, 68, 66), (67, 69, 68), (69, 70, 68), (2, 71, 3), (3, 71, 72), (3, 72, 5), (5, 72, 73), (7, 5, 74), (5, 73, 74), (8, 7, 75), (75, 7, 74), (8, 75, 10), (76, 10, 75), (12, 10, 77), (77, 10, 76), (79, 80, 78), (78, 80, 81), (78, 82, 79), (82, 83, 79), (57, 60, 84), (84, 60, 85), (62, 86, 60), (85, 60, 86), (64, 87, 62), (86, 62, 87), (66, 88, 64), (64, 88, 87), (68, 89, 66), (66, 89, 88), (68, 70, 89), (70, 90, 89), (93, 94, 92), (91, 92, 94), (93, 95, 94), (94, 95, 96), (95, 97, 96), (96, 97, 98), (100, 98, 99), (97, 99, 98), (101, 102, 99), (99, 102, 100), (101, 103, 102), (103, 104, 102), (73, 72, 105), (72, 71, 105), (76, 75, 73), (73, 75, 74), (108, 109, 107), (106, 107, 109), (110, 45, 108), (108, 45, 109), (106, 109, 111), (111, 109, 112), (48, 112, 45), (109, 45, 112), (114, 113, 112), (113, 111, 112), (50, 114, 48), (112, 48, 114), (52, 115, 50), (50, 115, 114), (115, 116, 114), (116, 113, 114), (54, 117, 52), (52, 117, 115), (116, 115, 118), (117, 118, 115), (119, 117, 56), (54, 56, 117), (119, 120, 117), (120, 118, 117), (123, 124, 122), (121, 122, 124), (21, 124, 22), (123, 22, 124), (124, 126, 121), (125, 121, 126), (25, 126, 21), (124, 21, 126), (130, 127, 129), (127, 128, 129), (130, 129, 132), (129, 131, 132), (27, 30, 134), (30, 133, 134), (133, 135, 134), (135, 136, 134), (137, 133, 40), (30, 40, 133), (137, 138, 133), (138, 135, 133), (39, 139, 40), (40, 139, 137), (139, 140, 137), (140, 138, 137), (106, 141, 107), (141, 142, 107), (111, 143, 106), (143, 141, 106), (113, 144, 111), (144, 143, 111), (116, 145, 113), (145, 144, 113), (116, 118, 145), (118, 146, 145), (149, 150, 148), (147, 148, 150), (92, 142, 93), (93, 142, 141), (93, 141, 95), (95, 141, 143), (95, 143, 97), (97, 143, 144), (151, 152, 154), (152, 153, 154), (101, 99, 146), (146, 99, 145), (103, 101, 155), (155, 101, 146), (58, 91, 59), (91, 94, 59), (94, 96, 59), (59, 96, 61), (96, 98, 61), (61, 98, 63), (98, 100, 63), (100, 65, 63), (100, 102, 65), (102, 67, 65), (102, 104, 67), (104, 69, 67), (157, 158, 156), (46, 156, 158), (122, 121, 157), (157, 121, 158), (158, 159, 46), (47, 46, 159), (121, 125, 158), (158, 125, 159), (49, 47, 160), (47, 159, 160), (125, 136, 159), (159, 136, 160), (135, 161, 136), (136, 161, 160), (161, 51, 160), (51, 49, 160), (138, 162, 135), (135, 162, 161), (162, 53, 161), (53, 51, 161), (138, 140, 162), (140, 163, 162), (163, 55, 162), (55, 53, 162), (167, 164, 166), (164, 165, 166), (170, 171, 169), (168, 169, 171), (171, 172, 168), (172, 173, 168), (166, 165, 172), (165, 173, 172), (165, 164, 175), (174, 175, 164), (169, 168, 176), (44, 176, 168), (173, 41, 168), (41, 44, 168), (173, 165, 177), (165, 175, 177), (178, 179, 181), (179, 180, 181), (182, 148, 179), (179, 148, 180), (183, 149, 182), (148, 182, 149), (183, 184, 149), (149, 184, 185), (187, 188, 186), (186, 188, 189), (191, 152, 190), (190, 152, 192), (191, 193, 152), (152, 193, 153), (193, 186, 153), (153, 186, 189), (131, 194, 132), (132, 194, 195), (197, 196, 130), (196, 127, 130), (197, 130, 195), (130, 132, 195), (128, 127, 198), (198, 127, 196), (199, 194, 129), (194, 131, 129), (199, 129, 198), (129, 128, 198), (201, 202, 200), (200, 202, 203), (205, 204, 201), (204, 202, 201), (206, 207, 208), (207, 35, 208), (36, 35, 209), (35, 207, 209), (209, 211, 36), (210, 36, 211), (200, 203, 211), (211, 203, 210)])
me_0x07798a1f_gmdl.polygons.foreach_set('use_smooth', [True] * 280)
_uv = me_0x07798a1f_gmdl.uv_layers.new(name='UVMap')
_uv.uv.foreach_set('vector', [0.9334, 0.3985, 0.967, 0.3995, 0.9336, 0.4653, 0.9336, 0.4653, 0.967, 0.3995, 0.9668, 0.4661, 0.9668, 0.5643, 0.9336, 0.5647, 0.9668, 0.4661, 0.9336, 0.5647, 0.9336, 0.4653, 0.9668, 0.4661, 0.9668, 0.5643, 0.9667, 0.6911, 0.9336, 0.5647, 0.9337, 0.6921, 0.9336, 0.5647, 0.9667, 0.6911, 0.9667, 0.6911, 0.9668, 0.7889, 0.9337, 0.6921, 0.9668, 0.7889, 0.9336, 0.7894, 0.9337, 0.6921, 0.9668, 0.7889, 0.9668, 0.8875, 0.9336, 0.7894, 0.9668, 0.8875, 0.9336, 0.8869, 0.9336, 0.7894, 0.9334, 0.9716, 0.9336, 0.8869, 0.967, 0.9731, 0.967, 0.9731, 0.9336, 0.8869, 0.9668, 0.8875, 0.9334, 0.3985, 0.9336, 0.4653, 0.8558, 0.3983, 0.8558, 0.4656, 0.8558, 0.3983, 0.9336, 0.4653, 0.8553, 0.5653, 0.8558, 0.4656, 0.9336, 0.5647, 0.8558, 0.4656, 0.9336, 0.4653, 0.9336, 0.5647, 0.9337, 0.6921, 0.8571, 0.6823, 0.9336, 0.5647, 0.8571, 0.6823, 0.8553, 0.5653, 0.9336, 0.5647, 0.9336, 0.7894, 0.855, 0.7908, 0.9337, 0.6921, 0.855, 0.7908, 0.8571, 0.6823, 0.9337, 0.6921, 0.9336, 0.8869, 0.8541, 0.893, 0.9336, 0.7894, 0.8541, 0.893, 0.855, 0.7908, 0.9336, 0.7894, 0.9336, 0.8869, 0.9334, 0.9716, 0.8541, 0.893, 0.9334, 0.9716, 0.8558, 0.9714, 0.8541, 0.893, 0.8211, 0.4661, 0.7941, 0.4664, 0.8212, 0.398, 0.7941, 0.4664, 0.7945, 0.3978, 0.8212, 0.398, 0.8558, 0.3983, 0.8558, 0.4656, 0.8212, 0.398, 0.8212, 0.398, 0.8558, 0.4656, 0.8211, 0.4661, 0.7941, 0.4664, 0.8211, 0.4661, 0.7898, 0.5675, 0.7898, 0.5675, 0.8211, 0.4661, 0.8234, 0.5661, 0.8558, 0.4656, 0.8553, 0.5653, 0.8211, 0.4661, 0.8211, 0.4661, 0.8553, 0.5653, 0.8234, 0.5661, 0.8234, 0.5661, 0.8238, 0.683, 0.7898, 0.5675, 0.7919, 0.6853, 0.7898, 0.5675, 0.8238, 0.683, 0.8571, 0.6823, 0.8238, 0.683, 0.8553, 0.5653, 0.8234, 0.5661, 0.8553, 0.5653, 0.8238, 0.683, 0.855, 0.7908, 0.8204, 0.7577, 0.8571, 0.6823, 0.8571, 0.6823, 0.8204, 0.7577, 0.8238, 0.683, 0.7903, 0.7896, 0.7919, 0.6853, 0.8204, 0.7577, 0.8204, 0.7577, 0.7919, 0.6853, 0.8238, 0.683, 0.7976, 0.1832, 0.7779, 0.1785, 0.7977, 0.1444, 0.7779, 0.1785, 0.7814, 0.1502, 0.7977, 0.1444, 0.7976, 0.1832, 0.7977, 0.1444, 0.8385, 0.1784, 0.7977, 0.1444, 0.8374, 0.148, 0.8385, 0.1784, 0.8212, 0.971, 0.8219, 0.9003, 0.8558, 0.9714, 0.8541, 0.893, 0.8558, 0.9714, 0.8219, 0.9003, 0.8212, 0.971, 0.7945, 0.9708, 0.8219, 0.9003, 0.7945, 0.9708, 0.7921, 0.8886, 0.8219, 0.9003, 0.6272, 0.2499, 0.6004, 0.263, 0.6247, 0.2297, 0.6017, 0.2161, 0.6247, 0.2297, 0.6004, 0.263, 0.6152, 0.5804, 0.5634, 0.5824, 0.6188, 0.4652, 0.5523, 0.4683, 0.6188, 0.4652, 0.5634, 0.5824, 0.6152, 0.5804, 0.6152, 0.6928, 0.5634, 0.5824, 0.5634, 0.5824, 0.6152, 0.6928, 0.5634, 0.6934, 0.6164, 0.7868, 0.5634, 0.7859, 0.6152, 0.6928, 0.6152, 0.6928, 0.5634, 0.7859, 0.5634, 0.6934, 0.6164, 0.7868, 0.6165, 0.8824, 0.5634, 0.7859, 0.6165, 0.8824, 0.5634, 0.8808, 0.5634, 0.7859, 0.5634, 0.8808, 0.6165, 0.8824, 0.5659, 0.9644, 0.6165, 0.8824, 0.6121, 0.9714, 0.5659, 0.9644, 0.1029, 0.3867, 0.1032, 0.4752, 0.04629, 0.3801, 0.04629, 0.3801, 0.1032, 0.4752, 0.04898, 0.4797, 0.1032, 0.4752, 0.1032, 0.5852, 0.04898, 0.4797, 0.04898, 0.4797, 0.1032, 0.5852, 0.04845, 0.5918, 0.1026, 0.6964, 0.04267, 0.6984, 0.1032, 0.5852, 0.04845, 0.5918, 0.1032, 0.5852, 0.04267, 0.6984, 0.03993, 0.7749, 0.04267, 0.6984, 0.1023, 0.7784, 0.1026, 0.6964, 0.1023, 0.7784, 0.04267, 0.6984, 0.1023, 0.7784, 0.1026, 0.8653, 0.03993, 0.7749, 0.1026, 0.8653, 0.04255, 0.8562, 0.03993, 0.7749, 0.1026, 0.8653, 0.1029, 0.9552, 0.04255, 0.8562, 0.1029, 0.9552, 0.04629, 0.9458, 0.04255, 0.8562, 0.967, 0.3995, 0.9911, 0.3955, 0.9668, 0.4661, 0.9668, 0.4661, 0.9911, 0.3955, 0.9912, 0.4721, 0.9668, 0.4661, 0.9912, 0.4721, 0.9668, 0.5643, 0.9668, 0.5643, 0.9912, 0.4721, 0.9945, 0.5463, 0.9667, 0.6911, 0.9668, 0.5643, 0.9916, 0.694, 0.9668, 0.5643, 0.9945, 0.5463, 0.9916, 0.694, 0.9668, 0.7889, 0.9667, 0.6911, 0.9912, 0.7792, 0.9912, 0.7792, 0.9667, 0.6911, 0.9916, 0.694, 0.9668, 0.7889, 0.9912, 0.7792, 0.9668, 0.8875, 0.9917, 0.8753, 0.9668, 0.8875, 0.9912, 0.7792, 0.967, 0.9731, 0.9668, 0.8875, 0.9911, 0.9675, 0.9911, 0.9675, 0.9668, 0.8875, 0.9917, 0.8753, 0.09097, 0.07449, 0.09049, 0.02565, 0.03867, 0.07416, 0.03867, 0.07416, 0.09049, 0.02565, 0.04337, 0.02967, 0.03867, 0.07416, 0.04109, 0.1095, 0.09097, 0.07449, 0.04109, 0.1095, 0.07444, 0.1072, 0.09097, 0.07449, 0.04629, 0.3801, 0.04898, 0.4797, 0.0206, 0.3714, 0.0206, 0.3714, 0.04898, 0.4797, 0.02384, 0.4912, 0.04845, 0.5918, 0.02482, 0.5984, 0.04898, 0.4797, 0.02384, 0.4912, 0.04898, 0.4797, 0.02482, 0.5984, 0.04267, 0.6984, 0.02021, 0.6995, 0.04845, 0.5918, 0.02482, 0.5984, 0.04845, 0.5918, 0.02021, 0.6995, 0.03993, 0.7749, 0.01925, 0.771, 0.04267, 0.6984, 0.04267, 0.6984, 0.01925, 0.771, 0.02021, 0.6995, 0.04255, 0.8562, 0.02077, 0.8428, 0.03993, 0.7749, 0.03993, 0.7749, 0.02077, 0.8428, 0.01925, 0.771, 0.04255, 0.8562, 0.04629, 0.9458, 0.02077, 0.8428, 0.04629, 0.9458, 0.02277, 0.9285, 0.02077, 0.8428, 0.2735, 0.471, 0.202, 0.4741, 0.2734, 0.3918, 0.2018, 0.3883, 0.2734, 0.3918, 0.202, 0.4741, 0.2735, 0.471, 0.2734, 0.5773, 0.202, 0.4741, 0.202, 0.4741, 0.2734, 0.5773, 0.202, 0.5831, 0.2734, 0.5773, 0.2705, 0.6973, 0.202, 0.5831, 0.202, 0.5831, 0.2705, 0.6973, 0.2021, 0.6958, 0.202, 0.7794, 0.2021, 0.6958, 0.2737, 0.7755, 0.2705, 0.6973, 0.2737, 0.7755, 0.2021, 0.6958, 0.2734, 0.8738, 0.202, 0.8677, 0.2737, 0.7755, 0.2737, 0.7755, 0.202, 0.8677, 0.202, 0.7794, 0.2734, 0.8738, 0.2734, 0.9623, 0.202, 0.8677, 0.2734, 0.9623, 0.2018, 0.9573, 0.202, 0.8677, 0.9945, 0.5463, 0.9912, 0.4721, 0.995, 0.4376, 0.9912, 0.4721, 0.9911, 0.3955, 0.995, 0.4376, 0.9917, 0.8753, 0.9912, 0.7792, 0.9945, 0.5463, 0.9945, 0.5463, 0.9912, 0.7792, 0.9916, 0.694, 0.478, 0.3939, 0.4782, 0.4692, 0.386, 0.3996, 0.3882, 0.4692, 0.386, 0.3996, 0.4782, 0.4692, 0.5496, 0.3975, 0.5523, 0.4683, 0.478, 0.3939, 0.478, 0.3939, 0.5523, 0.4683, 0.4782, 0.4692, 0.3882, 0.4692, 0.4782, 0.4692, 0.3876, 0.5744, 0.3876, 0.5744, 0.4782, 0.4692, 0.4782, 0.574, 0.5634, 0.5824, 0.4782, 0.574, 0.5523, 0.4683, 0.4782, 0.4692, 0.5523, 0.4683, 0.4782, 0.574, 0.4783, 0.6941, 0.3817, 0.695, 0.4782, 0.574, 0.3817, 0.695, 0.3876, 0.5744, 0.4782, 0.574, 0.5634, 0.6934, 0.4783, 0.6941, 0.5634, 0.5824, 0.4782, 0.574, 0.5634, 0.5824, 0.4783, 0.6941, 0.5634, 0.7859, 0.4782, 0.784, 0.5634, 0.6934, 0.5634, 0.6934, 0.4782, 0.784, 0.4783, 0.6941, 0.4782, 0.784, 0.3862, 0.7745, 0.4783, 0.6941, 0.3862, 0.7745, 0.3817, 0.695, 0.4783, 0.6941, 0.5634, 0.8808, 0.4782, 0.8773, 0.5634, 0.7859, 0.5634, 0.7859, 0.4782, 0.8773, 0.4782, 0.784, 0.3862, 0.7745, 0.4782, 0.784, 0.3989, 0.8747, 0.4782, 0.8773, 0.3989, 0.8747, 0.4782, 0.784, 0.478, 0.9652, 0.4782, 0.8773, 0.5659, 0.9644, 0.5634, 0.8808, 0.5659, 0.9644, 0.4782, 0.8773, 0.478, 0.9652, 0.4022, 0.9659, 0.4782, 0.8773, 0.4022, 0.9659, 0.3989, 0.8747, 0.4782, 0.8773, 0.766, 0.3976, 0.7654, 0.4667, 0.7276, 0.3974, 0.7269, 0.4667, 0.7276, 0.3974, 0.7654, 0.4667, 0.7941, 0.4664, 0.7654, 0.4667, 0.7945, 0.3978, 0.766, 0.3976, 0.7945, 0.3978, 0.7654, 0.4667, 0.7654, 0.4667, 0.7586, 0.5586, 0.7269, 0.4667, 0.7213, 0.5653, 0.7269, 0.4667, 0.7586, 0.5586, 0.7898, 0.5675, 0.7586, 0.5586, 0.7941, 0.4664, 0.7654, 0.4667, 0.7941, 0.4664, 0.7586, 0.5586, 0.7849, 0.2478, 0.7721, 0.2461, 0.7853, 0.2289, 0.7721, 0.2461, 0.7716, 0.2302, 0.7853, 0.2289, 0.7849, 0.2478, 0.7853, 0.2289, 0.7987, 0.2466, 0.7853, 0.2289, 0.7969, 0.2318, 0.7987, 0.2466, 0.7919, 0.6853, 0.7903, 0.7896, 0.7587, 0.7059, 0.7903, 0.7896, 0.7656, 0.7875, 0.7587, 0.7059, 0.7656, 0.7875, 0.7269, 0.7876, 0.7587, 0.7059, 0.7269, 0.7876, 0.7186, 0.6897, 0.7587, 0.7059, 0.7661, 0.885, 0.7656, 0.7875, 0.7921, 0.8886, 0.7903, 0.7896, 0.7921, 0.8886, 0.7656, 0.7875, 0.7661, 0.885, 0.7277, 0.8844, 0.7656, 0.7875, 0.7277, 0.8844, 0.7269, 0.7876, 0.7656, 0.7875, 0.7945, 0.9708, 0.766, 0.9705, 0.7921, 0.8886, 0.7921, 0.8886, 0.766, 0.9705, 0.7661, 0.885, 0.766, 0.9705, 0.7276, 0.9701, 0.7661, 0.885, 0.7276, 0.9701, 0.7277, 0.8844, 0.7661, 0.885, 0.3882, 0.4692, 0.323, 0.4701, 0.386, 0.3996, 0.323, 0.4701, 0.323, 0.3931, 0.386, 0.3996, 0.3876, 0.5744, 0.3221, 0.5752, 0.3882, 0.4692, 0.3221, 0.5752, 0.323, 0.4701, 0.3882, 0.4692, 0.3817, 0.695, 0.3175, 0.6956, 0.3876, 0.5744, 0.3175, 0.6956, 0.3221, 0.5752, 0.3876, 0.5744, 0.3862, 0.7745, 0.3091, 0.7829, 0.3817, 0.695, 0.3091, 0.7829, 0.3175, 0.6956, 0.3817, 0.695, 0.3862, 0.7745, 0.3989, 0.8747, 0.3091, 0.7829, 0.3989, 0.8747, 0.3158, 0.8754, 0.3091, 0.7829, 0.3565, 0.2188, 0.3966, 0.2175, 0.3577, 0.2438, 0.3971, 0.2423, 0.3577, 0.2438, 0.3966, 0.2175, 0.2734, 0.3918, 0.323, 0.3931, 0.2735, 0.471, 0.2735, 0.471, 0.323, 0.3931, 0.323, 0.4701, 0.2735, 0.471, 0.323, 0.4701, 0.2734, 0.5773, 0.2734, 0.5773, 0.323, 0.4701, 0.3221, 0.5752, 0.2734, 0.5773, 0.3221, 0.5752, 0.2705, 0.6973, 0.2705, 0.6973, 0.3221, 0.5752, 0.3175, 0.6956, 0.2017, 0.26, 0.1267, 0.2666, 0.2006, 0.2305, 0.1267, 0.2666, 0.1375, 0.2324, 0.2006, 0.2305, 0.2734, 0.8738, 0.2737, 0.7755, 0.3158, 0.8754, 0.3158, 0.8754, 0.2737, 0.7755, 0.3091, 0.7829, 0.2734, 0.9623, 0.2734, 0.8738, 0.3193, 0.9635, 0.3193, 0.9635, 0.2734, 0.8738, 0.3158, 0.8754, 0.1029, 0.3867, 0.2018, 0.3883, 0.1032, 0.4752, 0.2018, 0.3883, 0.202, 0.4741, 0.1032, 0.4752, 0.202, 0.4741, 0.202, 0.5831, 0.1032, 0.4752, 0.1032, 0.4752, 0.202, 0.5831, 0.1032, 0.5852, 0.202, 0.5831, 0.2021, 0.6958, 0.1032, 0.5852, 0.1032, 0.5852, 0.2021, 0.6958, 0.1026, 0.6964, 0.2021, 0.6958, 0.202, 0.7794, 0.1026, 0.6964, 0.202, 0.7794, 0.1023, 0.7784, 0.1026, 0.6964, 0.202, 0.7794, 0.202, 0.8677, 0.1023, 0.7784, 0.202, 0.8677, 0.1026, 0.8653, 0.1023, 0.7784, 0.202, 0.8677, 0.2018, 0.9573, 0.1026, 0.8653, 0.2018, 0.9573, 0.1029, 0.9552, 0.1026, 0.8653, 0.6714, 0.3965, 0.6713, 0.4672, 0.6136, 0.3982, 0.6188, 0.4652, 0.6136, 0.3982, 0.6713, 0.4672, 0.7276, 0.3974, 0.7269, 0.4667, 0.6714, 0.3965, 0.6714, 0.3965, 0.7269, 0.4667, 0.6713, 0.4672, 0.6713, 0.4672, 0.667, 0.5674, 0.6188, 0.4652, 0.6152, 0.5804, 0.6188, 0.4652, 0.667, 0.5674, 0.7269, 0.4667, 0.7213, 0.5653, 0.6713, 0.4672, 0.6713, 0.4672, 0.7213, 0.5653, 0.667, 0.5674, 0.6152, 0.6928, 0.6152, 0.5804, 0.667, 0.6918, 0.6152, 0.5804, 0.667, 0.5674, 0.667, 0.6918, 0.7213, 0.5653, 0.7186, 0.6897, 0.667, 0.5674, 0.667, 0.5674, 0.7186, 0.6897, 0.667, 0.6918, 0.7269, 0.7876, 0.6713, 0.7867, 0.7186, 0.6897, 0.7186, 0.6897, 0.6713, 0.7867, 0.667, 0.6918, 0.6713, 0.7867, 0.6164, 0.7868, 0.667, 0.6918, 0.6164, 0.7868, 0.6152, 0.6928, 0.667, 0.6918, 0.7277, 0.8844, 0.6717, 0.8824, 0.7269, 0.7876, 0.7269, 0.7876, 0.6717, 0.8824, 0.6713, 0.7867, 0.6717, 0.8824, 0.6165, 0.8824, 0.6713, 0.7867, 0.6165, 0.8824, 0.6164, 0.7868, 0.6713, 0.7867, 0.7277, 0.8844, 0.7276, 0.9701, 0.6717, 0.8824, 0.7276, 0.9701, 0.6714, 0.9688, 0.6717, 0.8824, 0.6714, 0.9688, 0.6121, 0.9714, 0.6717, 0.8824, 0.6121, 0.9714, 0.6165, 0.8824, 0.6717, 0.8824, 0.3915, 0.1266, 0.49, 0.1184, 0.3952, 0.1543, 0.49, 0.1184, 0.4926, 0.1453, 0.3952, 0.1543, 0.393, 0.3322, 0.4097, 0.2523, 0.4906, 0.3279, 0.5, 0.2616, 0.4906, 0.3279, 0.4097, 0.2523, 0.4097, 0.2523, 0.407, 0.1944, 0.5, 0.2616, 0.407, 0.1944, 0.4977, 0.1971, 0.5, 0.2616, 0.3952, 0.1543, 0.4926, 0.1453, 0.407, 0.1944, 0.4926, 0.1453, 0.4977, 0.1971, 0.407, 0.1944, 0.4926, 0.1453, 0.49, 0.1184, 0.5884, 0.1518, 0.5844, 0.1136, 0.5884, 0.1518, 0.49, 0.1184, 0.4906, 0.3279, 0.5, 0.2616, 0.584, 0.3257, 0.6004, 0.263, 0.584, 0.3257, 0.5, 0.2616, 0.4977, 0.1971, 0.6017, 0.2161, 0.5, 0.2616, 0.6017, 0.2161, 0.6004, 0.263, 0.5, 0.2616, 0.4977, 0.1971, 0.4926, 0.1453, 0.5922, 0.2074, 0.4926, 0.1453, 0.5884, 0.1518, 0.5922, 0.2074, 0.2342, 0.3357, 0.2421, 0.3005, 0.3587, 0.331, 0.2421, 0.3005, 0.3546, 0.2869, 0.3587, 0.331, 0.2567, 0.2533, 0.3577, 0.2438, 0.2421, 0.3005, 0.2421, 0.3005, 0.3577, 0.2438, 0.3546, 0.2869, 0.2568, 0.2217, 0.3565, 0.2188, 0.2567, 0.2533, 0.3577, 0.2438, 0.2567, 0.2533, 0.3565, 0.2188, 0.2568, 0.2217, 0.2328, 0.1405, 0.3565, 0.2188, 0.3565, 0.2188, 0.2328, 0.1405, 0.3543, 0.1428, 0.01604, 0.1228, 0.1245, 0.1245, 0.01421, 0.1677, 0.01421, 0.1677, 0.1245, 0.1245, 0.1429, 0.1743, 0.02977, 0.2743, 0.1267, 0.2666, 0.01895, 0.3155, 0.01895, 0.3155, 0.1267, 0.2666, 0.1363, 0.3136, 0.02977, 0.2743, 0.0308, 0.239, 0.1267, 0.2666, 0.1267, 0.2666, 0.0308, 0.239, 0.1375, 0.2324, 0.0308, 0.239, 0.01421, 0.1677, 0.1375, 0.2324, 0.1375, 0.2324, 0.01421, 0.1677, 0.1429, 0.1743, 0.7969, 0.2318, 0.8011, 0.228, 0.7987, 0.2466, 0.7987, 0.2466, 0.8011, 0.228, 0.8036, 0.249, 0.786, 0.2601, 0.7043, 0.2502, 0.7849, 0.2478, 0.7043, 0.2502, 0.7721, 0.2461, 0.7849, 0.2478, 0.786, 0.2601, 0.7849, 0.2478, 0.8036, 0.249, 0.7849, 0.2478, 0.7987, 0.2466, 0.8036, 0.249, 0.7716, 0.2302, 0.7721, 0.2461, 0.7015, 0.2223, 0.7015, 0.2223, 0.7721, 0.2461, 0.7043, 0.2502, 0.7862, 0.223, 0.8011, 0.228, 0.7853, 0.2289, 0.8011, 0.228, 0.7969, 0.2318, 0.7853, 0.2289, 0.7862, 0.223, 0.7853, 0.2289, 0.7015, 0.2223, 0.7853, 0.2289, 0.7716, 0.2302, 0.7015, 0.2223, 0.9913, 0.3037, 0.8607, 0.3078, 0.993, 0.2595, 0.993, 0.2595, 0.8607, 0.3078, 0.8614, 0.2529, 0.988, 0.333, 0.8611, 0.3403, 0.9913, 0.3037, 0.8611, 0.3403, 0.8607, 0.3078, 0.9913, 0.3037, 0.988, 0.1055, 0.9845, 0.1349, 0.8611, 0.1156, 0.9845, 0.1349, 0.8374, 0.148, 0.8611, 0.1156, 0.8385, 0.1784, 0.8374, 0.148, 0.9851, 0.1772, 0.8374, 0.148, 0.9845, 0.1349, 0.9851, 0.1772, 0.9851, 0.1772, 0.9898, 0.218, 0.8385, 0.1784, 0.8621, 0.2151, 0.8385, 0.1784, 0.9898, 0.218, 0.993, 0.2595, 0.8614, 0.2529, 0.9898, 0.218, 0.9898, 0.218, 0.8614, 0.2529, 0.8621, 0.2151])
me_0x07798a1f_gmdl.materials.append(mat_material_001)
me_0x07798a1f_gmdl.use_remesh_fix_poles = True
me_0x07798a1f_gmdl.use_remesh_preserve_attributes = False
me_0x07798a1f_gmdl.update()
arm_armature = bpy.data.armatures.new('Armature')  # bones are not reproduced

# ---- objects
ob_fe_layers2_lt4_2_362253_f_0_6156_l_1_0x_0_4 = bpy.data.objects.new('FE_layers2_Lt4 2,362253 F 0.6156 L 1 0x 0.4', me_fe_layers2_lt4_gmdl)
ob_fera_03_1_75_f_0_1924_l1_0x_0_135 = bpy.data.objects.new('FEra_03 1,75 F 0.1924 L1 0x 0.135', me_fe_root_assemblage_03_gmdl)
ob_0x07798a1f_f_0_6_l0x1 = bpy.data.objects.new('0x07798A1F F 0.6 L0x1', me_0x07798a1f_gmdl)
ob_armature = bpy.data.objects.new('Armature', arm_armature)

# ---- transforms, parenting, visibility, modifiers, constraints
ob_fe_layers2_lt4_2_362253_f_0_6156_l_1_0x_0_4.location = (0.0, 0.0, 0.0)
_vg = ob_fe_layers2_lt4_2_362253_f_0_6156_l_1_0x_0_4.vertex_groups.new(name='bone-0')
_vg = ob_fe_layers2_lt4_2_362253_f_0_6156_l_1_0x_0_4.vertex_groups.new(name='bone-1')
_vg = ob_fe_layers2_lt4_2_362253_f_0_6156_l_1_0x_0_4.vertex_groups.new(name='bone-2')
_vg = ob_fe_layers2_lt4_2_362253_f_0_6156_l_1_0x_0_4.vertex_groups.new(name='bone-3')
_vg = ob_fe_layers2_lt4_2_362253_f_0_6156_l_1_0x_0_4.vertex_groups.new(name='bone-4')
_vg = ob_fe_layers2_lt4_2_362253_f_0_6156_l_1_0x_0_4.vertex_groups.new(name='bone-5')
_vg = ob_fe_layers2_lt4_2_362253_f_0_6156_l_1_0x_0_4.vertex_groups.new(name='bone-6')
_vg = ob_fe_layers2_lt4_2_362253_f_0_6156_l_1_0x_0_4.vertex_groups.new(name='bone-7')
_vg = ob_fe_layers2_lt4_2_362253_f_0_6156_l_1_0x_0_4.vertex_groups.new(name='bone-8')
_vg = ob_fe_layers2_lt4_2_362253_f_0_6156_l_1_0x_0_4.vertex_groups.new(name='bone-9')
_vg = ob_fe_layers2_lt4_2_362253_f_0_6156_l_1_0x_0_4.vertex_groups.new(name='bone-10')
_vg = ob_fe_layers2_lt4_2_362253_f_0_6156_l_1_0x_0_4.vertex_groups.new(name='bone-11')
_vg = ob_fe_layers2_lt4_2_362253_f_0_6156_l_1_0x_0_4.vertex_groups.new(name='bone-12')
_vg = ob_fe_layers2_lt4_2_362253_f_0_6156_l_1_0x_0_4.vertex_groups.new(name='bone-13')
_vg = ob_fe_layers2_lt4_2_362253_f_0_6156_l_1_0x_0_4.vertex_groups.new(name='bone-14')
_vg = ob_fe_layers2_lt4_2_362253_f_0_6156_l_1_0x_0_4.vertex_groups.new(name='bone-15')
_vg = ob_fe_layers2_lt4_2_362253_f_0_6156_l_1_0x_0_4.vertex_groups.new(name='bone-16')
_vg = ob_fe_layers2_lt4_2_362253_f_0_6156_l_1_0x_0_4.vertex_groups.new(name='bone-17')
_vg = ob_fe_layers2_lt4_2_362253_f_0_6156_l_1_0x_0_4.vertex_groups.new(name='bone-18')
_vg = ob_fe_layers2_lt4_2_362253_f_0_6156_l_1_0x_0_4.vertex_groups.new(name='bone-19')
_vg = ob_fe_layers2_lt4_2_362253_f_0_6156_l_1_0x_0_4.vertex_groups.new(name='bone-20')
_vg = ob_fe_layers2_lt4_2_362253_f_0_6156_l_1_0x_0_4.vertex_groups.new(name='bone-21')
_vg = ob_fe_layers2_lt4_2_362253_f_0_6156_l_1_0x_0_4.vertex_groups.new(name='bone-22')
_vg = ob_fe_layers2_lt4_2_362253_f_0_6156_l_1_0x_0_4.vertex_groups.new(name='bone-23')
_vg = ob_fe_layers2_lt4_2_362253_f_0_6156_l_1_0x_0_4.vertex_groups.new(name='bone-24')
_vg = ob_fe_layers2_lt4_2_362253_f_0_6156_l_1_0x_0_4.vertex_groups.new(name='bone-25')
_vg = ob_fe_layers2_lt4_2_362253_f_0_6156_l_1_0x_0_4.vertex_groups.new(name='bone-26')
ob_fera_03_1_75_f_0_1924_l1_0x_0_135.location = (0.0, 0.0, 0.0)
_vg = ob_fera_03_1_75_f_0_1924_l1_0x_0_135.vertex_groups.new(name='bone-0')
_vg = ob_fera_03_1_75_f_0_1924_l1_0x_0_135.vertex_groups.new(name='bone-1')
_vg = ob_fera_03_1_75_f_0_1924_l1_0x_0_135.vertex_groups.new(name='bone-2')
_vg = ob_fera_03_1_75_f_0_1924_l1_0x_0_135.vertex_groups.new(name='bone-3')
_vg = ob_fera_03_1_75_f_0_1924_l1_0x_0_135.vertex_groups.new(name='bone-4')
_vg = ob_fera_03_1_75_f_0_1924_l1_0x_0_135.vertex_groups.new(name='bone-5')
_vg = ob_fera_03_1_75_f_0_1924_l1_0x_0_135.vertex_groups.new(name='bone-6')
_vg = ob_fera_03_1_75_f_0_1924_l1_0x_0_135.vertex_groups.new(name='bone-7')
_vg = ob_fera_03_1_75_f_0_1924_l1_0x_0_135.vertex_groups.new(name='bone-8')
_vg = ob_fera_03_1_75_f_0_1924_l1_0x_0_135.vertex_groups.new(name='bone-9')
ob_0x07798a1f_f_0_6_l0x1.parent = ob_armature
ob_0x07798a1f_f_0_6_l0x1.location = (0.0, 0.0, 0.0)
_vg = ob_0x07798a1f_f_0_6_l0x1.vertex_groups.new(name='Bone')
for _i, _w in zip([0, 1, 2, 3, 4, 5, 6, 7, 8, 9, 10, 11, 12, 13, 14, 15, 16, 17, 18, 19, 20, 21, 22, 23, 24, 25, 26, 27, 28, 29, 30, 31, 32, 33, 34, 35, 36, 37, 38, 39, 40, 41, 42, 43, 44, 45, 46, 47, 48, 49, 50, 51, 52, 53, 54, 55, 56, 57, 58, 59, 60, 61, 62, 63, 64, 65, 66, 67, 68, 69, 70, 71, 72, 73, 74, 75, 76, 77, 78, 79, 80, 81, 82, 83, 84, 85, 86, 87, 88, 89, 90, 91, 92, 93, 94, 95, 96, 97, 98, 99, 100, 101, 102, 103, 104, 105, 106, 107, 108, 109, 110, 111, 112, 113, 114, 115, 116, 117, 118, 119, 120, 121, 122, 123, 124, 125, 126, 127, 128, 129, 130, 131, 132, 133, 134, 135, 136, 137, 138, 139, 140, 141, 142, 143, 144, 145, 146, 147, 148, 149, 150, 151, 152, 153, 154, 155, 156, 157, 158, 159, 160, 161, 162, 163, 164, 165, 166, 167, 168, 169, 170, 171, 172, 173, 174, 175, 176, 177, 178, 179, 180, 181, 182, 183, 184, 185, 186, 187, 188, 189, 190, 191, 192, 193, 194, 195, 196, 197, 198, 199, 200, 201, 202, 203, 204, 205, 206, 207, 208, 209, 210, 211], [0.9, 0.9, 0.0, 0.0, 0.927, 0.0004233, 0.9519, 0.0, 0.0, 0.9, 3.099e-06, 0.9, 0.0, 0.9, 0.85, 0.85, 0.9916, 0.9, 0.4, 0.4, 0.85, 0.85, 0.85, 0.8501, 0.85, 0.4, 1.0, 0.3969, 0.9, 0.4, 0.4, 0.0, 0.0, 1.329e-05, 0.0, 1.001e-05, 0.0, 0.8501, 0.4, 0.85, 0.4002, 0.0, 0.0, 0.0, 0.0, 0.4, 0.4, 0.65, 0.6, 0.65, 0.6, 0.65, 0.6, 0.65, 0.6, 0.3976, 0.4009, 0.0, 0.05, 0.05, 0.0, 0.05, 0.0, 0.05, 0.0, 0.05, 5.513e-05, 0.05, 0.0, 0.05, 0.0, 3.159e-06, 0.0, 0.0, 0.0, 1.043e-05, 1.549e-06, 3.159e-06, 0.007079, 0.0, 0.0, 4.828e-06, 8.321e-05, 2.235e-05, 2.235e-05, 0.0, 0.0, 4.828e-06, 0.007079, 8.321e-05, 2.235e-05, 0.2, 0.3, 0.3, 0.2, 0.3, 0.2, 0.06316, 0.2, 0.08448, 0.2, 0.3, 0.2, 0.3, 0.2, 1.549e-06, 1.0, 0.24, 0.55, 0.55, 0.4009, 0.4, 0.55, 0.4, 0.55, 0.55, 0.4, 0.55, 0.3538, 0.55, 0.24, 0.8, 0.8, 0.85, 0.85, 0.4, 0.4005, 0.0, 0.0, 0.0, 0.0, 0.0, 0.0, 0.8, 0.3997, 0.8, 0.4, 0.8, 0.8, 0.85, 0.8, 0.3, 0.24, 0.3, 0.08422, 0.08422, 0.1708, 0.0, 6.676e-06, 0.0, 0.0, 0.0, 0.0, 0.0, 0.0, 0.24, 0.3976, 0.65, 0.65, 0.65, 0.65, 0.65, 0.65, 0.65, 0.0, 0.0, 0.3976, 0.4, 0.0, 0.0, 0.4, 0.4, 0.4009, 0.0, 0.0, 0.0, 0.0, 0.0, 0.3538, 0.24, 0.0, 1.132e-06, 0.24, 0.1708, 0.3539, 0.0, 0.08422, 0.08422, 0.0, 0.0, 0.08422, 0.08448, 0.0, 0.06316, 0.4, 0.3969, 0.4, 0.3997, 0.4, 0.4005, 0.4, 0.4, 0.0, 0.0, 1.329e-05, 0.4, 0.4, 0.4002, 1.329e-05, 0.4, 0.0, 0.4]): _vg.add([_i], _w, 'REPLACE')
_vg = ob_0x07798a1f_f_0_6_l0x1.vertex_groups.new(name='Bone.007')
for _i, _w in zip([2, 3, 5, 7, 8, 10, 12, 71, 72, 73, 74, 75, 76, 77, 105], [0.0, 0.0, 0.0, 0.0, 0.0, 1.127e-11, 0.0, 2.749e-10, 0.0, 0.0, 0.0, 5.598e-08, 2.433e-10, 2.749e-10, 2.433e-10]): _vg.add([_i], _w, 'REPLACE')
_vg = ob_0x07798a1f_f_0_6_l0x1.vertex_groups.new(name='Bone.001')
for _i, _w in zip([0, 1, 4, 6, 9, 11, 13, 14, 15, 16, 17, 20, 21, 22, 23, 24, 25, 26, 27, 28, 30, 37, 39, 45, 46, 47, 48, 49, 50, 51, 52, 53, 54, 55, 56, 57, 58, 59, 60, 61, 62, 63, 64, 65, 66, 67, 68, 69, 70, 78, 79, 80, 81, 82, 83, 84, 85, 86, 87, 88, 89, 90, 91, 92, 93, 94, 95, 96, 97, 98, 99, 100, 101, 102, 103, 104, 106, 107, 108, 109, 110, 111, 112, 113, 114, 115, 116, 117, 118, 119, 120, 121, 122, 123, 124, 125, 126, 131, 133, 135, 136, 137, 138, 139, 140, 141, 142, 143, 144, 145, 146, 155, 156, 157, 158, 159, 160, 161, 162, 163, 166, 167, 170, 171, 172, 178, 179, 182, 183, 184, 186, 187, 190, 191, 193, 194, 195, 196, 198, 199, 209], [0.1, 0.1, 0.07296, 0.04813, 0.1, 0.1, 0.1, 0.15, 0.15, 0.008359, 0.1, 0.15, 0.15, 0.15, 0.1499, 0.15, 0.0, 4.943e-07, 0.0, 0.1, 0.0, 0.1499, 0.15, 0.0, 0.0, 0.35, 0.4, 0.35, 0.4, 0.35, 0.4, 0.35, 0.4, 0.0, 0.0, 1.0, 0.95, 0.95, 1.0, 0.95, 1.0, 0.95, 1.0, 0.95, 0.9999, 0.95, 1.0, 0.95, 1.0, 0.9929, 1.0, 1.0, 1.0, 0.9999, 1.0, 1.0, 1.0, 1.0, 1.0, 0.9929, 0.9999, 1.0, 0.8, 0.7, 0.7, 0.8, 0.7, 0.8, 0.2368, 0.8, 0.3168, 0.8, 0.7, 0.8, 0.7, 0.8, 0.0, 0.16, 0.45, 0.45, 0.0, 0.6, 0.45, 0.6, 0.45, 0.45, 0.6, 0.45, 0.04623, 0.45, 0.16, 0.2, 0.2, 0.15, 0.15, 0.0, 0.0, 0.0, 0.2, 0.2, 0.0, 0.2, 0.2, 0.15, 0.2, 0.7, 0.16, 0.7, 0.3158, 0.3158, 0.1139, 0.16, 0.0, 0.35, 0.35, 0.35, 0.35, 0.35, 0.35, 0.35, 0.0, 0.0, 0.0, 0.0, 0.0, 0.04623, 0.16, 0.16, 0.1139, 0.04625, 0.3158, 0.3158, 0.3158, 0.3168, 0.2368, 0.0, 0.0, 0.0, 0.0, 0.0, 0.0]): _vg.add([_i], _w, 'REPLACE')
_vg = ob_0x07798a1f_f_0_6_l0x1.vertex_groups.new(name='Bone.002')
for _i, _w in zip([18, 19, 29, 30, 31, 32, 33, 34, 35, 36, 38, 40, 137, 138, 200, 201, 202, 203, 204, 205, 206, 207, 208, 209, 210, 211], [0.0, 7.376e-07, 1.48e-09, 2.056e-06, 1.0, 1.0, 1.0, 1.0, 1.0, 1.0, 1.103e-10, 5.034e-06, 0.0, 0.0, 0.0, 7.376e-07, 1.0, 1.0, 1.0, 1.103e-10, 1.103e-10, 5.034e-06, 1.0, 2.056e-06, 1.0, 1.48e-09]): _vg.add([_i], _w, 'REPLACE')
_vg = ob_0x07798a1f_f_0_6_l0x1.vertex_groups.new(name='Bone.004')
for _i, _w in zip([25, 27, 125, 126, 127, 128, 129, 130, 131, 132, 134, 136, 194, 195, 196, 197, 198, 199], [1.986e-06, 0.003079, 1.516e-05, 9.354e-08, 1.0, 1.0, 1.0, 1.0, 1.0, 1.0, 0.00032, 1.881e-05, 1.986e-06, 0.003079, 1.881e-05, 0.00032, 1.516e-05, 9.354e-08]): _vg.add([_i], _w, 'REPLACE')
_vg = ob_0x07798a1f_f_0_6_l0x1.vertex_groups.new(name='Bone.003')
for _i, _w in zip([107, 118, 120, 142, 146, 147, 148, 149, 150, 155, 178, 179, 180, 181, 182, 183, 184, 185], [2.492e-09, 1.807e-11, 2.492e-09, 1.314e-09, 0.2884, 1.0, 1.0, 1.0, 1.0, 1.314e-09, 1.807e-11, 2.492e-09, 1.0, 1.0, 1.314e-09, 0.2884, 1.183e-10, 1.0]): _vg.add([_i], _w, 'REPLACE')
_vg = ob_0x07798a1f_f_0_6_l0x1.vertex_groups.new(name='Bone.005')
for _i, _w in zip([97, 99, 144, 145, 151, 152, 153, 154, 186, 187, 188, 189, 190, 191, 192, 193], [2.837e-07, 1.095e-07, 0.0001379, 1.07e-08, 1.0, 1.0, 1.0, 1.0, 0.0001379, 1.07e-08, 1.0, 1.0, 1.07e-08, 1.095e-07, 1.0, 2.837e-07]): _vg.add([_i], _w, 'REPLACE')
_vg = ob_0x07798a1f_f_0_6_l0x1.vertex_groups.new(name='Bone.006')
for _i, _w in zip([41, 42, 43, 44, 45, 46, 55, 56, 110, 156, 164, 165, 166, 167, 168, 169, 170, 171, 172, 173, 174, 175, 176, 177], [1.0, 1.0, 1.0, 1.0, 1.712e-06, 2.677e-05, 0.002403, 0.0, 0.0, 0.002403, 1.0, 1.0, 0.002403, 2.677e-05, 1.0, 1.0, 2.677e-05, 1.712e-06, 0.0, 1.0, 1.0, 1.0, 1.0, 1.0]): _vg.add([_i], _w, 'REPLACE')
_vg = ob_0x07798a1f_f_0_6_l0x1.vertex_groups.new(name='Bone.012')
for _i, _w in zip([97, 99, 144, 145, 186, 187, 190, 191, 193], [0.7, 0.5987, 0.5998, 0.6, 0.5998, 0.6, 0.6, 0.5987, 0.7]): _vg.add([_i], _w, 'REPLACE')
_vg = ob_0x07798a1f_f_0_6_l0x1.vertex_groups.new(name='Bone.009')
for _i, _w in zip([107, 118, 120, 142, 146, 155, 178, 179, 182, 183, 184], [0.6, 0.6, 0.6, 0.6, 0.4269, 0.6, 0.6, 0.6, 0.6, 0.4269, 0.5999]): _vg.add([_i], _w, 'REPLACE')
_vg = ob_0x07798a1f_f_0_6_l0x1.vertex_groups.new(name='Bone.011')
for _i, _w in zip([45, 46, 55, 56, 110, 156, 166, 167, 170, 171, 172], [0.6, 0.6, 0.6, 0.5991, 0.5991, 0.6, 0.6, 0.6, 0.6, 0.6, 0.5991]): _vg.add([_i], _w, 'REPLACE')
_vg = ob_0x07798a1f_f_0_6_l0x1.vertex_groups.new(name='Bone.010')
for _i, _w in zip([25, 27, 125, 126, 134, 136, 194, 195, 196, 197, 198, 199], [0.6, 0.6, 0.6, 0.5995, 0.6, 0.6, 0.6, 0.6, 0.6, 0.6, 0.6, 0.5995]): _vg.add([_i], _w, 'REPLACE')
_vg = ob_0x07798a1f_f_0_6_l0x1.vertex_groups.new(name='Bone.008')
for _i, _w in zip([18, 19, 29, 30, 38, 40, 200, 201, 205, 206, 207, 209, 211], [0.6, 0.6, 0.6, 0.6, 0.6, 0.5998, 0.6, 0.6, 0.6, 0.6, 0.5998, 0.6, 0.6]): _vg.add([_i], _w, 'REPLACE')
_vg = ob_0x07798a1f_f_0_6_l0x1.vertex_groups.new(name='Bone.013')
for _i, _w in zip([2, 3, 5, 7, 8, 10, 12, 71, 72, 73, 74, 75, 76, 77, 105], [1.0, 1.0, 0.9996, 1.0, 1.0, 1.0, 1.0, 1.0, 1.0, 1.0, 1.0, 1.0, 1.0, 1.0, 1.0]): _vg.add([_i], _w, 'REPLACE')
_m = ob_0x07798a1f_f_0_6_l0x1.modifiers.new('Armature', 'ARMATURE')
_m.object = ob_armature
ob_armature.location = (0.0, 0.0, 0.0)

# ---- collection membership
col_collection_2.objects.link(ob_fe_layers2_lt4_2_362253_f_0_6156_l_1_0x_0_4)
col_collection_2.objects.link(ob_fera_03_1_75_f_0_1924_l1_0x_0_135)
col_collection.objects.link(ob_0x07798a1f_f_0_6_l0x1)
col_collection.objects.link(ob_armature)

# ---- scene / render settings (as saved in the file)
scene.frame_start = 1; scene.frame_end = 250; scene.frame_set(0)
scene.render.engine = 'BLENDER_EEVEE_NEXT'
scene.cycles.sampling_pattern = 'TABULATED_SOBOL'
scene.cycles.use_light_tree = False
scene.view_settings.view_transform = 'Filmic'
bpy.context.view_layer.update()

# ---- added for rendering (the .blend has no active camera and no usable light): camera, sun
cam_auto = bpy.data.cameras.new('AutoCamera')
cam_auto.lens = 50.0
cam_auto.sensor_width = 36.0
cam_auto.clip_end = 1000.0
ob_auto_camera = bpy.data.objects.new('AutoCamera', cam_auto)
scene.collection.objects.link(ob_auto_camera)
ob_auto_camera.location = (1.85704, -3.13303, 1.46747)
ob_auto_camera.rotation_euler = (1.09748, -7.21219e-08, 0.694738)
scene.camera = ob_auto_camera
light_auto_sun = bpy.data.lights.new('AutoSun', 'SUN')
light_auto_sun.energy = 3.0
light_auto_sun.angle = 0.0523599
ob_auto_sun = bpy.data.objects.new('AutoSun', light_auto_sun)
scene.collection.objects.link(ob_auto_sun)
ob_auto_sun.rotation_euler = (0.872665, 0.174533, 0.523599)
bpy.context.view_layer.update()
